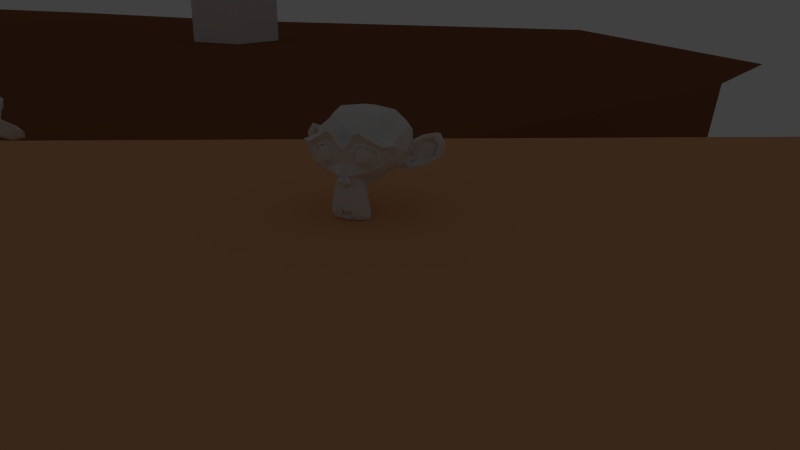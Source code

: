 # Source: level_1.blend  (saved by Blender 2.69.9; exported with 4.5.12 LTS)
import bpy
from mathutils import Matrix  # noqa: F401  (used for matrix-valued properties, if any)

bpy.ops.wm.read_factory_settings(use_empty=True)
scene = bpy.context.scene
scene.name = 'Scene'

# ---- collections
col_collection_1_001 = bpy.data.collections.new('Collection 1.001'); scene.collection.children.link(col_collection_1_001)
col_collection_2_001 = bpy.data.collections.new('Collection 2.001'); scene.collection.children.link(col_collection_2_001)
col_group = bpy.data.collections.new('Group')  # instanced only; not linked into the scene
col_keyinput = bpy.data.collections.new('KeyInput')  # instanced only; not linked into the scene
col_fish = bpy.data.collections.new('fish')  # instanced only; not linked into the scene
col_bever = bpy.data.collections.new('bever')  # instanced only; not linked into the scene
col_squirrel = bpy.data.collections.new('squirrel')  # instanced only; not linked into the scene

# ---- materials (node trees are filled in below, after node groups)
mat_material_002 = bpy.data.materials.new('Material.002')
mat_material_002.alpha_threshold = 0.0
mat_material_002.use_transparent_shadow = False
mat_material_002.diffuse_color = (0.2598, 0.105, 0.04809, 1.0)
mat_material_002.roughness = 0.5
mat_material_002.line_color = (0.0, 0.0, 0.0, 1.0)
mat_material_001 = bpy.data.materials.new('Material.001')
mat_material_001.alpha_threshold = 0.0
mat_material_001.use_transparent_shadow = False
mat_material_001.diffuse_color = (0.0, 0.05799, 0.8, 1.0)
mat_material_001.roughness = 0.5
mat_material_001.line_color = (0.0, 0.0, 0.0, 1.0)
mat_material_003 = bpy.data.materials.new('Material.003')
mat_material_003.alpha_threshold = 0.0
mat_material_003.use_transparent_shadow = False
mat_material_003.diffuse_color = (0.8, 0.404, 0.1958, 1.0)
mat_material_003.roughness = 0.5
mat_material_003.line_color = (0.0, 0.0, 0.0, 1.0)

# ---- material node trees

# ---- world
world_world = bpy.data.worlds.new('World'); scene.world = world_world
world_world.color = (0.05088, 0.05088, 0.05088)
world_world.use_sun_shadow = False
world_world.sun_shadow_jitter_overblur = 0.0
world_world.cycles.sampling_method = 'MANUAL'
world_world.cycles.sample_map_resolution = 256

# ---- cameras
cam_camera_007 = bpy.data.cameras.new('Camera.007')
cam_camera_007.clip_end = 500.0
cam_camera_007.lens = 20.0
cam_camera_007.sensor_width = 32.0
cam_camera_007.sensor_height = 18.0
cam_camera_007.dof.focus_distance = 0.0
cam_camera_007.dof.aperture_fstop = 128.0
cam_camera_006 = bpy.data.cameras.new('Camera.006')
cam_camera_006.clip_end = 100.0
cam_camera_006.lens = 30.0
cam_camera_006.sensor_width = 32.0
cam_camera_006.sensor_height = 18.0
cam_camera_006.dof.focus_distance = 0.0
cam_camera_006.dof.aperture_fstop = 128.0
cam_camera_003 = bpy.data.cameras.new('Camera.003')
cam_camera_003.clip_end = 500.0
cam_camera_003.lens = 20.0
cam_camera_003.sensor_width = 30.0
cam_camera_003.sensor_height = 18.0
cam_camera_003.dof.focus_distance = 0.0
cam_camera_003.dof.aperture_fstop = 128.0
cam_camera_004 = bpy.data.cameras.new('Camera.004')
cam_camera_004.clip_end = 500.0
cam_camera_004.lens = 30.0
cam_camera_004.sensor_width = 32.0
cam_camera_004.sensor_height = 18.0
cam_camera_004.dof.focus_distance = 0.0
cam_camera_004.dof.aperture_fstop = 128.0
cam_camera = bpy.data.cameras.new('Camera')
cam_camera.clip_end = 500.0
cam_camera.lens = 30.0
cam_camera.sensor_width = 32.0
cam_camera.sensor_height = 18.0
cam_camera.dof.focus_distance = 0.0
cam_camera.dof.aperture_fstop = 128.0
cam_camera_005 = bpy.data.cameras.new('Camera.005')
cam_camera_005.clip_end = 500.0
cam_camera_005.lens = 7.459
cam_camera_005.sensor_width = 32.0
cam_camera_005.sensor_height = 18.0
cam_camera_005.dof.focus_distance = 0.0
cam_camera_005.dof.aperture_fstop = 128.0
cam_camera_001 = bpy.data.cameras.new('Camera.001')
cam_camera_001.clip_end = 500.0
cam_camera_001.lens = 30.0
cam_camera_001.sensor_width = 32.0
cam_camera_001.sensor_height = 18.0
cam_camera_001.dof.focus_distance = 0.0
cam_camera_001.dof.aperture_fstop = 128.0
cam_camera_002 = bpy.data.cameras.new('Camera.002')
cam_camera_002.clip_end = 100.0
cam_camera_002.lens = 30.0
cam_camera_002.sensor_width = 32.0
cam_camera_002.sensor_height = 18.0
cam_camera_002.dof.focus_distance = 0.0
cam_camera_002.dof.aperture_fstop = 128.0

# ---- lights
light_lamp = bpy.data.lights.new('Lamp', 'POINT')
light_lamp.transmission_factor = 0.0
light_lamp.cutoff_distance = 30.0
light_lamp.energy = 100.0
light_lamp.shadow_buffer_clip_start = 1.001
light_lamp.shadow_soft_size = 0.1
light_lamp.shadow_maximum_resolution = 0.006
light_lamp.use_absolute_resolution = True
light_lamp.cycles.use_multiple_importance_sampling = False

# ---- meshes
me_cube_004 = bpy.data.meshes.new('Cube.004')
me_cube_004.from_pydata([(-0.09966, -0.09966, -0.09966), (-0.09966, 0.09966, -0.09966), (0.09966, 0.09966, -0.09966), (0.09966, -0.09966, -0.09966), (-0.09966, -0.09966, 0.09966), (-0.09966, 0.09966, 0.09966), (0.09966, 0.09966, 0.09966), (0.09966, -0.09966, 0.09966)], [], [(4, 5, 1, 0), (5, 6, 2, 1), (6, 7, 3, 2), (7, 4, 0, 3), (0, 1, 2, 3), (7, 6, 5, 4)])
me_cube_004.use_remesh_preserve_volume = False
me_cube_004.use_remesh_preserve_attributes = False
me_cube_004.use_mirror_vertex_groups = False
me_cube_004.update()
me_cube_003 = bpy.data.meshes.new('Cube.003')
me_cube_003.from_pydata([(-1.0, -1.0, -1.0), (-1.0, 1.0, -1.0), (1.0, 1.0, -1.0), (1.0, -1.0, -1.0), (-1.0, -1.0, 1.0), (-1.0, 1.0, 1.0), (1.0, 1.0, 1.0), (1.0, -1.0, 1.0)], [], [(4, 5, 1, 0), (5, 6, 2, 1), (6, 7, 3, 2), (7, 4, 0, 3), (0, 1, 2, 3), (7, 6, 5, 4)])
me_cube_003.use_remesh_preserve_volume = False
me_cube_003.use_remesh_preserve_attributes = False
me_cube_003.use_mirror_vertex_groups = False
me_cube_003.update()
me_cube_002 = bpy.data.meshes.new('Cube.002')
me_cube_002.from_pydata([(-1.0, -1.0, -1.0), (-1.0, 1.0, -1.0), (1.0, 1.0, -1.0), (1.0, -1.0, -1.0), (-1.0, -1.0, 1.0), (-1.0, 1.0, 1.0), (1.0, 1.0, 1.0), (1.0, -1.0, 1.0)], [], [(4, 5, 1, 0), (5, 6, 2, 1), (6, 7, 3, 2), (7, 4, 0, 3), (0, 1, 2, 3), (7, 6, 5, 4)])
me_cube_002.use_remesh_preserve_volume = False
me_cube_002.use_remesh_preserve_attributes = False
me_cube_002.use_mirror_vertex_groups = False
me_cube_002.update()
me_plane = bpy.data.meshes.new('Plane')
me_plane.from_pydata([(-16.28, -107.2, 7.908), (-16.28, -107.2, 7.908), (-16.28, -107.2, 7.908), (-16.28, -107.2, 7.908), (-6.044, -99.91, 7.908), (-6.044, -99.91, 7.908), (-6.044, -99.91, 7.908), (-6.044, -99.91, 7.908), (-1.377, -79.49, 4.437), (-1.377, -79.49, 4.437), (-1.377, -79.49, 4.437), (-1.377, -79.49, 4.437), (23.01, -70.43, 7.908), (23.01, -70.43, 7.908), (23.01, -70.43, 7.908), (23.01, -70.43, 7.908), (22.78, -61.52, 7.908), (22.78, -61.52, 7.908), (22.78, -61.52, 7.908), (22.78, -61.52, 7.908), (20.97, -84.79, 7.908), (20.97, -84.79, 7.908), (20.97, -84.79, 7.908), (20.97, -84.79, 7.908), (6.363, -91.61, 1.046), (6.363, -91.61, 1.046), (6.363, -91.61, 1.046), (6.363, -91.61, 1.046), (-2.118, -54.03, 1.046), (-2.118, -54.03, 1.046), (-2.118, -54.03, 1.046), (-2.118, -54.03, 1.046), (8.914, -77.81, 2.856), (8.914, -77.81, 2.856)], [], [(0, 1, 3, 2), (3, 1, 4, 5), (5, 4, 6, 7), (5, 7, 9, 8), (8, 9, 11, 10), (12, 13, 15, 14), (15, 13, 16, 17), (17, 16, 18, 19), (13, 15, 21, 20), (20, 21, 23, 22), (24, 25, 27, 26), (26, 27, 29, 28), (28, 29, 31, 30), (21, 20, 32, 33)])
me_plane.use_remesh_preserve_volume = False
me_plane.use_remesh_preserve_attributes = False
me_plane.use_mirror_vertex_groups = False
me_plane.update()
me_cube_001 = bpy.data.meshes.new('Cube.001')
me_cube_001.from_pydata([(-2.0, -2.0, -2.136), (-2.0, 2.0, -2.136), (2.0, 2.0, -2.136), (2.0, -2.0, -2.136), (-2.0, -2.0, 1.864), (-2.0, 2.0, 1.864), (2.0, 2.0, 1.864), (2.0, -2.0, 1.864)], [], [(4, 5, 1, 0), (5, 6, 2, 1), (6, 7, 3, 2), (7, 4, 0, 3), (0, 1, 2, 3), (7, 6, 5, 4)])
me_cube_001.use_remesh_preserve_volume = False
me_cube_001.use_remesh_preserve_attributes = False
me_cube_001.use_mirror_vertex_groups = False
me_cube_001.update()
me_plane_004 = bpy.data.meshes.new('Plane.004')
me_plane_004.from_pydata([(0.5508, -22.7, -2.505e-11), (1.0, 1.0, 0.0), (1.542, -40.29, -9.349e-08), (6.344, -57.18, -2.459e-07), (4.821, -83.99, -4.146e-07), (1.774, -107.6, -5.76e-07), (4.664, -134.7, -8.64e-07), (11.61, -156.3, -1.143e-06), (25.52, -9.473, 5.784), (17.29, 3.918, 5.784), (36.16, -22.17, 5.784), (47.83, -40.56, 5.784), (45.88, -75.02, 5.784), (41.96, -105.3, 5.784), (45.67, -140.2, 5.784), (24.32, -156.9, 5.784), (17.17, -81.29, 5.784), (13.86, -106.9, 5.784), (11.95, -34.84, 5.784), (18.82, -52.18, 5.784), (17.0, -136.4, 5.784), (5.9, 1.878, 5.784), (8.061, -18.72, 5.784), (15.43, -156.5, 5.784)], [], [(16, 17, 13, 12), (18, 19, 11, 10), (17, 20, 14, 13), (21, 22, 8, 9), (19, 16, 12, 11), (20, 23, 15, 14), (22, 18, 10, 8), (4, 5, 17, 16), (2, 3, 19, 18), (5, 6, 20, 17), (1, 0, 22, 21), (3, 4, 16, 19), (6, 7, 23, 20), (0, 2, 18, 22)])
me_plane_004.materials.append(mat_material_002)
me_plane_004.use_remesh_preserve_volume = False
me_plane_004.use_remesh_preserve_attributes = False
me_plane_004.use_mirror_vertex_groups = False
me_plane_004.update()
me_plane_003 = bpy.data.meshes.new('Plane.003')
me_plane_003.from_pydata([(-1.878, -22.66, 2.505e-11), (0.5508, -22.7, -2.505e-11), (-1.0, 1.0, 0.0), (1.0, 1.0, 0.0), (-3.948, -39.95, -9.264e-08), (1.542, -40.29, -9.349e-08), (-11.85, -55.8, -2.397e-07), (6.344, -57.18, -2.459e-07), (-13.42, -83.86, -4.115e-07), (4.821, -83.99, -4.146e-07), (-8.339, -108.9, -5.792e-07), (1.774, -107.6, -5.76e-07), (0.9839, -135.8, -8.687e-07), (4.664, -134.7, -8.64e-07), (9.333, -157.1, -1.147e-06), (11.61, -156.3, -1.143e-06), (-1.878, -22.66, -6.887), (0.5508, -22.7, -6.887), (-1.0, 1.0, -6.887), (1.0, 1.0, -6.887), (-3.948, -39.95, -6.887), (1.542, -40.29, -6.887), (-11.85, -55.8, -6.887), (6.344, -57.18, -6.887), (-13.42, -83.86, -6.887), (4.821, -83.99, -6.887), (-8.339, -108.9, -6.887), (1.774, -107.6, -6.887), (0.9839, -135.8, -6.887), (4.664, -134.7, -6.887), (9.333, -157.1, -6.887), (11.61, -156.3, -6.887)], [], [(0, 1, 3, 2), (1, 0, 4, 5), (5, 4, 6, 7), (7, 6, 8, 9), (9, 8, 10, 11), (11, 10, 12, 13), (13, 12, 14, 15), (16, 18, 19, 17), (17, 21, 20, 16), (21, 23, 22, 20), (23, 25, 24, 22), (25, 27, 26, 24), (27, 29, 28, 26), (29, 31, 30, 28), (13, 29, 27, 11), (4, 20, 22, 6), (5, 21, 17, 1), (12, 28, 30, 14), (1, 17, 19, 3), (10, 26, 28, 12), (11, 27, 25, 9), (0, 16, 20, 4), (3, 19, 18, 2), (14, 30, 31, 15), (8, 24, 26, 10), (9, 25, 23, 7), (6, 22, 24, 8), (7, 23, 21, 5), (2, 18, 16, 0), (15, 31, 29, 13)])
me_plane_003.materials.append(mat_material_001)
me_plane_003.use_remesh_preserve_volume = False
me_plane_003.use_remesh_preserve_attributes = False
me_plane_003.use_mirror_vertex_groups = False
me_plane_003.update()
me_plane_002 = bpy.data.meshes.new('Plane.002')
me_plane_002.from_pydata([(-1.878, -22.66, 2.505e-11), (-1.0, 1.0, 0.0), (-3.948, -39.95, -9.264e-08), (-11.85, -55.8, -2.397e-07), (-13.42, -83.86, -4.115e-07), (-8.339, -108.9, -5.792e-07), (0.9839, -135.8, -8.687e-07), (9.333, -157.1, -1.147e-06), (-26.97, -7.934, 5.784), (-11.71, 3.803, 5.784), (-41.51, -25.85, 5.784), (-58.84, -39.69, 5.784), (-61.53, -87.54, 5.784), (-52.86, -130.3, 5.784), (-28.7, -164.0, 5.784), (-3.444, -176.7, 5.784), (-23.46, -51.82, 5.784), (-13.23, -36.46, 5.784), (-6.35, -142.8, 5.784), (-19.34, -114.2, 5.784), (-25.31, -84.77, 5.784), (6.176, -161.9, 5.784), (-8.079, -19.02, 5.784), (-3.647, 1.693, 5.784)], [], [(16, 17, 10, 11), (18, 19, 13, 14), (20, 16, 11, 12), (21, 18, 14, 15), (17, 22, 8, 10), (19, 20, 12, 13), (22, 23, 9, 8), (3, 2, 17, 16), (6, 5, 19, 18), (4, 3, 16, 20), (7, 6, 18, 21), (2, 0, 22, 17), (5, 4, 20, 19), (0, 1, 23, 22)])
me_plane_002.materials.append(mat_material_003)
me_plane_002.use_remesh_preserve_volume = False
me_plane_002.use_remesh_preserve_attributes = False
me_plane_002.use_mirror_vertex_groups = False
me_plane_002.update()
me_cone = bpy.data.meshes.new('Cone')
me_cone.from_pydata([(0.0, 1.0, -1.0), (0.0, 0.0, 1.0), (1.0, -4.371e-08, -1.0), (-8.742e-08, -1.0, -1.0), (-1.0, 1.192e-08, -1.0)], [], [(3, 1, 4), (0, 1, 2), (4, 1, 0), (2, 1, 3), (0, 2, 3, 4)])
me_cone.use_remesh_preserve_volume = False
me_cone.use_remesh_preserve_attributes = False
me_cone.use_mirror_vertex_groups = False
me_cone.update()
me_cube = bpy.data.meshes.new('Cube')
me_cube.from_pydata([(-1.919, -0.2, -0.6679), (-1.919, 0.2, -0.6679), (0.289, 0.2, -0.6098), (0.289, -0.2, -0.6098), (-1.919, -0.2, 0.1321), (-1.919, 0.2, 0.1321), (-0.1262, 0.2, 0.07402), (-0.1262, -0.2, 0.07402), (-1.919, -0.2, -0.2679), (-1.919, 0.0, 0.1321), (-1.919, 0.2, -0.2679), (-1.919, 0.0, -0.6679), (-0.9186, 1.0, 0.7321), (0.0814, 0.2, -0.2679), (-0.9186, 1.0, -1.268), (-0.1262, 0.0, 0.07402), (0.0814, -0.2, -0.2679), (0.289, 0.0, -0.6098), (-0.9186, -1.0, 0.7321), (-0.9186, -1.0, -1.268), (-1.919, 0.0, -0.2679), (-0.9186, 1.0, -0.2679), (1.897, 0.08363, 0.3343), (-0.9186, -1.0, -0.2679), (-0.9186, 0.0, -1.268), (-0.9186, 0.0, 0.7321), (0.91, 0.3896, -0.0894), (0.91, -0.3896, -0.0894), (0.1439, 0.3896, 1.268), (0.1439, -0.3896, 1.268), (0.527, 0.3896, 0.5892), (0.1439, 1.123e-08, 1.268), (0.527, -0.3896, 0.5892), (0.91, -1.123e-08, -0.0894), (1.897, -0.08363, 0.3343), (1.919, 0.08363, 0.6682), (1.919, -0.08363, 0.6682), (1.908, 0.08363, 0.5012), (1.919, 3.31e-09, 0.6682), (1.908, -0.08363, 0.5012), (1.897, -3.31e-09, 0.3343), (1.908, -1.128e-15, 0.5012)], [], [(20, 10, 1, 11), (21, 13, 2, 14), (3, 17, 33, 27), (23, 8, 0, 19), (24, 14, 2, 17), (25, 12, 5, 9), (8, 20, 11, 0), (4, 9, 20, 8), (9, 5, 10, 20), (10, 21, 14, 1), (5, 12, 21, 10), (12, 6, 13, 21), (15, 7, 29, 31), (13, 6, 28, 30), (16, 3, 27, 32), (16, 23, 19, 3), (7, 18, 23, 16), (18, 4, 8, 23), (19, 24, 17, 3), (0, 11, 24, 19), (11, 1, 14, 24), (18, 25, 9, 4), (7, 15, 25, 18), (15, 6, 12, 25), (33, 26, 22, 40), (30, 28, 35, 37), (26, 30, 37, 22), (28, 31, 38, 35), (7, 16, 32, 29), (2, 13, 30, 26), (6, 15, 31, 28), (17, 2, 26, 33), (41, 39, 34, 40), (37, 41, 40, 22), (35, 38, 41, 37), (38, 36, 39, 41), (27, 33, 40, 34), (32, 27, 34, 39), (29, 32, 39, 36), (31, 29, 36, 38)])
me_cube.use_remesh_preserve_volume = False
me_cube.use_remesh_preserve_attributes = False
me_cube.use_mirror_vertex_groups = False
me_cube.update()
me_suzanne_002 = bpy.data.meshes.new('Suzanne.002')
me_suzanne_002.from_pydata([(0.4375, -0.4638, 0.9503), (-0.4375, -0.4638, 0.9503), (0.5, -0.4961, 0.8093), (-0.5, -0.4961, 0.8093), (0.5469, -0.4721, 0.7205), (-0.5469, -0.4721, 0.7205), (0.3516, -0.5612, 0.6945), (-0.3516, -0.5612, 0.6945), (0.3516, -0.5703, 0.7756), (-0.3516, -0.5703, 0.7756), (0.3516, -0.5012, 0.941), (-0.3516, -0.5012, 0.941), (0.2734, -0.4625, 1.023), (-0.2734, -0.4625, 1.023), (0.2031, -0.5002, 0.9478), (-0.2031, -0.5002, 0.9478), (0.1562, -0.4777, 0.9143), (-0.1562, -0.4777, 0.9143), (0.07812, -0.1988, 1.194), (-0.07812, -0.1988, 1.194), (0.1406, -0.2787, 1.186), (-0.1406, -0.2787, 1.186), (0.2422, -0.3466, 1.151), (-0.2422, -0.3466, 1.151), (0.2734, -0.2233, 1.245), (-0.2734, -0.2233, 1.245), (0.2031, -0.05261, 1.319), (-0.2031, -0.05261, 1.319), (0.1562, 0.1156, 1.328), (-0.1562, 0.1156, 1.328), (0.3516, 0.2066, 1.305), (-0.3516, 0.2066, 1.305), (0.3516, 0.02592, 1.318), (-0.3516, 0.02592, 1.318), (0.3516, -0.1808, 1.25), (-0.3516, -0.1808, 1.25), (0.4375, -0.2396, 1.178), (-0.4375, -0.2396, 1.178), (0.5, -0.09872, 1.203), (-0.5, -0.09872, 1.203), (0.5469, 0.03434, 1.182), (-0.5469, 0.03434, 1.182), (0.625, -0.2575, 0.9465), (-0.625, -0.2575, 0.9465), (0.5625, -0.317, 0.9994), (-0.5625, -0.317, 0.9994), (0.4688, -0.3627, 1.052), (-0.4688, -0.3627, 1.052), (0.4766, -0.3791, 1.044), (-0.4766, -0.3791, 1.044), (0.4453, -0.2466, 1.181), (-0.4453, -0.2466, 1.181), (0.3516, -0.1822, 1.264), (-0.3516, -0.1822, 1.264), (0.2656, -0.2348, 1.254), (-0.2656, -0.2348, 1.254), (0.2266, -0.3677, 1.15), (-0.2266, -0.3677, 1.15), (0.2656, -0.4935, 1.004), (-0.2656, -0.4935, 1.004), (0.3516, -0.4005, 1.098), (-0.3516, -0.4005, 1.098), (0.3516, -0.5402, 0.903), (-0.3516, -0.5402, 0.903), (0.4453, -0.4882, 0.9267), (-0.4453, -0.4882, 0.9267), (-1.139e-16, 0.03228, 1.366), (-9.594e-17, -0.1775, 1.312), (-6.713e-17, -0.3023, -0.9831), (-9.895e-18, -0.7678, -0.03595), (-1.096e-17, -0.7757, 0.3177), (-9.551e-17, -0.07907, -1.184), (-1.058e-16, 0.113, 1.305), (-1.388e-16, 0.3863, 1.319), (1.832e-17, 0.354, 0.2336), (8.223e-17, 0.1912, -0.1469), (9.29e-17, 0.08972, -0.4367), (6.537e-17, -0.1855, -0.5097), (0.2031, -0.6609, 0.3986), (-0.2031, -0.6609, 0.3986), (0.3125, -0.6072, -0.3159), (-0.3125, -0.6072, -0.3159), (0.3516, -0.1852, -0.9907), (-0.3516, -0.1852, -0.9907), (0.3672, 0.3383, -1.346), (-0.3672, 0.3383, -1.346), (0.3281, 0.4837, -1.414), (-0.3281, 0.4837, -1.414), (0.1797, 0.4988, -1.447), (-0.1797, 0.4988, -1.447), (-1.587e-16, 0.5241, -1.471), (0.4375, -0.6043, 0.3996), (-0.4375, -0.6043, 0.3996), (0.6328, -0.5283, 0.4672), (-0.6328, -0.5283, 0.4672), (0.8281, -0.3268, 0.6099), (-0.8281, -0.3268, 0.6099), (0.8594, -0.1309, 0.9661), (-0.8594, -0.1309, 0.9661), (0.7109, -0.01602, 1.136), (-0.7109, -0.01602, 1.136), (0.4922, 0.2114, 1.329), (-0.4922, 0.2114, 1.329), (0.3203, 0.4592, 1.419), (-0.3203, 0.4592, 1.419), (0.1562, 0.4339, 1.447), (-0.1562, 0.4339, 1.447), (0.0625, 0.1219, 1.399), (-0.0625, 0.1219, 1.399), (0.1641, -0.0399, 1.349), (-0.1641, -0.0399, 1.349), (0.125, -0.2011, 1.258), (-0.125, -0.2011, 1.258), (0.2031, -0.5002, 0.9478), (-0.2031, -0.5002, 0.9478), (0.375, -0.5775, 0.7368), (-0.375, -0.5775, 0.7368), (0.4922, -0.5179, 0.7614), (-0.4922, -0.5179, 0.7614), (0.625, -0.3835, 0.8736), (-0.625, -0.3835, 0.8736), (0.6406, -0.2524, 1.011), (-0.6406, -0.2524, 1.011), (0.6016, -0.1444, 1.125), (-0.6016, -0.1444, 1.125), (0.4297, -0.02819, 1.279), (-0.4297, -0.02819, 1.279), (0.25, 0.04364, 1.365), (-0.25, 0.04364, 1.365), (-9.526e-17, -0.09658, -1.176), (0.1094, -0.2043, -1.078), (-0.1094, -0.2043, -1.078), (0.1172, 0.0993, -1.304), (-0.1172, 0.0993, -1.304), (0.0625, 0.2249, -1.374), (-0.0625, 0.2249, -1.374), (-1.354e-16, 0.2439, -1.383), (-7.171e-18, -0.7565, 0.33), (-1.009e-17, -0.7273, 0.4755), (0.1016, -0.7309, 0.4474), (-0.1016, -0.7309, 0.4474), (0.125, -0.7614, 0.234), (-0.125, -0.7614, 0.234), (0.08594, -0.7615, 0.07446), (-0.08594, -0.7615, 0.07446), (0.3984, -0.6157, 0.602), (-0.3984, -0.6157, 0.602), (0.6172, -0.5048, 0.6558), (-0.6172, -0.5048, 0.6558), (0.7266, -0.3546, 0.8092), (-0.7266, -0.3546, 0.8092), (0.7422, -0.1975, 1.019), (-0.7422, -0.1975, 1.019), (0.6875, -0.1854, 1.108), (-0.6875, -0.1854, 1.108), (0.4375, 0.04837, 1.363), (-0.4375, 0.04837, 1.363), (0.3125, 0.1895, 1.455), (-0.3125, 0.1895, 1.455), (0.2031, 0.1709, 1.471), (-0.2031, 0.1709, 1.471), (0.1016, -0.08661, 1.375), (-0.1016, -0.08661, 1.375), (0.125, -0.7424, 0.5133), (-0.125, -0.7424, 0.5133), (0.2109, -0.6529, -0.3723), (-0.2109, -0.6529, -0.3723), (0.25, -0.2107, -1.037), (-0.25, -0.2107, -1.037), (0.2656, 0.09121, -1.267), (-0.2656, 0.09121, -1.267), (0.2344, 0.3488, -1.404), (-0.2344, 0.3488, -1.404), (0.1641, 0.3756, -1.423), (-0.1641, 0.3756, -1.423), (-1.509e-16, 0.4045, -1.444), (-3.366e-17, -0.5393, 0.8985), (-6.607e-17, -0.3413, 1.155), (0.3281, 0.04727, 1.345), (-0.3281, 0.04727, 1.345), (0.1641, -0.4395, 1.035), (-0.1641, -0.4395, 1.035), (0.1328, -0.3405, 1.144), (-0.1328, -0.3405, 1.144), (0.1172, -0.2754, -1.007), (-0.1172, -0.2754, -1.007), (0.07812, -0.6764, -0.3728), (-0.07812, -0.6764, -0.3728), (-1.771e-17, -0.6794, -0.3687), (-6.338e-18, -0.7548, -0.02954), (0.09375, -0.7758, 0.08879), (-0.09375, -0.7758, 0.08879), (0.1328, -0.7798, 0.1986), (-0.1328, -0.7798, 0.1986), (0.1094, -0.7432, 0.4605), (-0.1094, -0.7432, 0.4605), (0.03906, -0.7395, 0.4886), (-0.03906, -0.7395, 0.4886), (-1.283e-17, -0.7932, 0.2511), (0.04688, -0.7685, 0.4061), (-0.04688, -0.7685, 0.4061), (0.09375, -0.7711, 0.3806), (-0.09375, -0.7711, 0.3806), (0.1094, -0.7931, 0.1779), (-0.1094, -0.7931, 0.1779), (0.07812, -0.7861, 0.1375), (-0.07812, -0.7861, 0.1375), (-1.101e-17, -0.7831, 0.03359), (0.2578, -0.677, 0.05502), (-0.2578, -0.677, 0.05502), (0.1641, -0.7454, 0.2075), (-0.1641, -0.7454, 0.2075), (0.1797, -0.7396, 0.01017), (-0.1797, -0.7396, 0.01017), (0.2344, -0.6777, 0.2304), (-0.2344, -0.6777, 0.2304), (-1.291e-16, 0.1977, -1.358), (0.04688, 0.1765, -1.345), (-0.04688, 0.1765, -1.345), (0.09375, 0.05195, -1.274), (-0.09375, 0.05195, -1.274), (0.09375, -0.1508, -1.125), (-0.09375, -0.1508, -1.125), (-8.871e-17, -0.06633, -1.17), (0.09375, -0.1386, -1.11), (-0.09375, -0.1386, -1.11), (0.09375, 0.02205, -1.228), (-0.09375, 0.02205, -1.228), (0.04688, 0.1253, -1.296), (-0.04688, 0.1253, -1.296), (-1.145e-16, 0.146, -1.309), (0.1719, -0.3554, 1.142), (-0.1719, -0.3554, 1.142), (0.1875, -0.4406, 1.047), (-0.1875, -0.4406, 1.047), (0.3359, -0.04355, 1.315), (-0.3359, -0.04355, 1.315), (0.2734, -0.05265, 1.33), (-0.2734, -0.05265, 1.33), (0.4219, -0.1383, 1.257), (-0.4219, -0.1383, 1.257), (0.5625, -0.1875, 1.13), (-0.5625, -0.1875, 1.13), (0.5859, -0.2751, 1.042), (-0.5859, -0.2751, 1.042), (0.5781, -0.3866, 0.92), (-0.5781, -0.3866, 0.92), (0.4766, -0.507, 0.8313), (-0.4766, -0.507, 0.8313), (0.375, -0.5556, 0.8147), (-0.375, -0.5556, 0.8147), (0.2266, -0.5147, 0.9536), (-0.2266, -0.5147, 0.9536), (0.1797, -0.2367, 1.238), (-0.1797, -0.2367, 1.238), (0.2109, -0.1194, 1.309), (-0.2109, -0.1194, 1.309), (0.2344, -0.1248, 1.288), (-0.2344, -0.1248, 1.288), (0.1953, -0.2157, 1.236), (-0.1953, -0.2157, 1.236), (0.2422, -0.4761, 0.9839), (-0.2422, -0.4761, 0.9839), (0.375, -0.5172, 0.8644), (-0.375, -0.5172, 0.8644), (0.4609, -0.475, 0.874), (-0.4609, -0.475, 0.874), (0.5469, -0.3532, 0.9673), (-0.5469, -0.3532, 0.9673), (0.5547, -0.2622, 1.055), (-0.5547, -0.2622, 1.055), (0.5312, -0.1838, 1.132), (-0.5312, -0.1838, 1.132), (0.4141, -0.1231, 1.252), (-0.4141, -0.1231, 1.252), (0.2812, -0.08325, 1.309), (-0.2812, -0.08325, 1.309), (0.3359, -0.07176, 1.296), (-0.3359, -0.07176, 1.296), (0.2031, -0.3993, 1.074), (-0.2031, -0.3993, 1.074), (0.1953, -0.3171, 1.153), (-0.1953, -0.3171, 1.153), (0.1094, 0.1887, 1.324), (-0.1094, 0.1887, 1.324), (0.1953, 0.4684, 1.341), (-0.1953, 0.4684, 1.341), (0.3359, 0.4714, 1.309), (-0.3359, 0.4714, 1.309), (0.4844, 0.2476, 1.244), (-0.4844, 0.2476, 1.244), (0.6797, 0.0464, 1.081), (-0.6797, 0.0464, 1.081), (0.7969, -0.04798, 0.952), (-0.7969, -0.04798, 0.952), (0.7734, -0.2752, 0.667), (-0.7734, -0.2752, 0.667), (0.6016, -0.4406, 0.5652), (-0.6016, -0.4406, 0.5652), (0.4375, -0.546, 0.508), (-0.4375, -0.546, 0.508), (-1.56e-16, 0.7932, 0.952), (-8.754e-17, 0.6595, 0.5994), (8.062e-17, 0.02327, -0.558), (3.424e-17, -0.4969, -0.3075), (-1.405e-16, 0.5081, -1.429), (-6.008e-17, 0.03679, -1.13), (7.449e-18, -0.4337, -0.5757), (2.439e-17, -0.5186, -0.3486), (0.8516, -0.09437, 0.4904), (-0.8516, -0.09437, 0.4904), (0.8594, 0.006165, 0.4762), (-0.8594, 0.006165, 0.4762), (0.7734, 0.06647, 0.05706), (-0.7734, 0.06647, 0.05706), (0.4609, 0.134, -0.0437), (-0.4609, 0.134, -0.0437), (0.7344, -0.3063, 0.2085), (-0.7344, -0.3063, 0.2085), (0.5938, -0.2693, -0.01335), (-0.5938, -0.2693, -0.01335), (0.6406, -0.07381, -0.1558), (-0.6406, -0.07381, -0.1558), (0.3359, -0.03094, -0.2556), (-0.3359, -0.03094, -0.2556), (0.2344, -0.6199, -0.01925), (-0.2344, -0.6199, -0.01925), (0.1797, -0.5454, -0.186), (-0.1797, -0.5454, -0.186), (0.2891, -0.1414, -0.9643), (-0.2891, -0.1414, -0.9643), (0.25, -0.5116, -0.4261), (-0.25, -0.5116, -0.4261), (0.3281, 0.4107, -1.342), (-0.3281, 0.4107, -1.342), (0.1406, -0.07411, -1.042), (-0.1406, -0.07411, -1.042), (0.125, -0.481, -0.5014), (-0.125, -0.481, -0.5014), (0.1641, 0.4351, -1.385), (-0.1641, 0.4351, -1.385), (0.2188, -0.6354, 0.1715), (-0.2188, -0.6354, 0.1715), (0.2109, -0.6378, 0.3122), (-0.2109, -0.6378, 0.3122), (0.2031, -0.6242, 0.4464), (-0.2031, -0.6242, 0.4464), (0.2109, -0.5105, -0.1625), (-0.2109, -0.5105, -0.1625), (0.2969, -0.2695, -0.3247), (-0.2969, -0.2695, -0.3247), (0.3438, -0.09401, -0.364), (-0.3438, -0.09401, -0.364), (0.4531, 0.4238, 0.3735), (-0.4531, 0.4238, 0.3735), (0.4531, 0.6163, 0.6338), (-0.4531, 0.6163, 0.6338), (0.4531, 0.6696, 0.9388), (-0.4531, 0.6696, 0.9388), (0.4609, 0.2701, 1.164), (-0.4609, 0.2701, 1.164), (0.7266, 0.03266, 0.9353), (-0.7266, 0.03266, 0.9353), (0.6328, 0.1407, 0.9766), (-0.6328, 0.1407, 0.9766), (0.6406, 0.4246, 0.8034), (-0.6406, 0.4246, 0.8034), (0.7969, 0.238, 0.8033), (-0.7969, 0.238, 0.8033), (0.7969, 0.2905, 0.5842), (-0.7969, 0.2905, 0.5842), (0.6406, 0.401, 0.556), (-0.6406, 0.401, 0.556), (0.6406, 0.2975, 0.2885), (-0.6406, 0.2975, 0.2885), (0.7969, 0.2261, 0.3), (-0.7969, 0.2261, 0.3), (0.6172, 0.08963, -0.003805), (-0.6172, 0.08963, -0.003805), (0.4844, -0.06894, -0.1833), (-0.4844, -0.06894, -0.1833), (0.8203, 0.03875, 0.3524), (-0.8203, 0.03875, 0.3524), (0.4062, -0.4701, 0.2641), (-0.4062, -0.4701, 0.2641), (0.4297, -0.3067, -0.09045), (-0.4297, -0.3067, -0.09045), (0.8906, 0.1275, 0.3242), (-0.8906, 0.1275, 0.3242), (0.7734, -0.1889, -0.141), (-0.7734, -0.1889, -0.141), (1.039, 0.2176, -0.4236), (-1.039, 0.2176, -0.4236), (1.281, 0.5512, -0.3886), (-1.281, 0.5512, -0.3886), (1.352, 0.569, -0.1429), (-1.352, 0.569, -0.1429), (1.234, 0.5037, 0.0328), (-1.234, 0.5037, 0.0328), (1.023, 0.2651, 0.2028), (-1.023, 0.2651, 0.2028), (1.016, 0.2093, 0.1906), (-1.016, 0.2093, 0.1906), (1.188, 0.4076, 0.02208), (-1.188, 0.4076, 0.02208), (1.266, 0.4587, -0.1428), (-1.266, 0.4587, -0.1428), (1.211, 0.4243, -0.3353), (-1.211, 0.4243, -0.3353), (1.031, 0.1527, -0.3182), (-1.031, 0.1527, -0.3182), (0.8281, -0.156, -0.07168), (-0.8281, -0.156, -0.07168), (0.9219, 0.1002, 0.2869), (-0.9219, 0.1002, 0.2869), (0.9453, 0.1075, 0.1501), (-0.9453, 0.1075, 0.1501), (0.8828, -0.06693, -0.1117), (-0.8828, -0.06693, -0.1117), (1.039, 0.2097, -0.3227), (-1.039, 0.2097, -0.3227), (1.188, 0.4363, -0.3378), (-1.188, 0.4363, -0.3378), (1.234, 0.4653, -0.1984), (-1.234, 0.4653, -0.1984), (1.172, 0.4076, -0.07615), (-1.172, 0.4076, -0.07615), (1.023, 0.2165, 0.05782), (-1.023, 0.2165, 0.05782), (0.8438, 0.0204, 0.2949), (-0.8438, 0.0204, 0.2949), (0.8359, -0.0225, 0.1164), (-0.8359, -0.0225, 0.1164), (0.7578, -0.09213, 0.08317), (-0.7578, -0.09213, 0.08317), (0.8203, -0.05917, 0.02587), (-0.8203, -0.05917, 0.02587), (0.8438, -0.05249, -0.086), (-0.8438, -0.05249, -0.086), (0.8125, -0.07457, -0.1073), (-0.8125, -0.07457, -0.1073), (0.7266, -0.2321, 0.1821), (-0.7266, -0.2321, 0.1821), (0.7188, -0.1943, 0.05578), (-0.7188, -0.1943, 0.05578), (0.7188, -0.1701, 0.1331), (-0.7188, -0.1701, 0.1331), (0.7969, -0.05114, 0.2486), (-0.7969, -0.05114, 0.2486), (0.8906, 0.0346, 0.1572), (-0.8906, 0.0346, 0.1572), (0.8906, 0.05872, 0.08921), (-0.8906, 0.05872, 0.08921), (0.8125, -0.03959, -0.1556), (-0.8125, -0.03959, -0.1556), (0.8516, -0.01197, -0.1397), (-0.8516, -0.01197, -0.1397), (0.8281, -0.02618, -0.04081), (-0.8281, -0.02618, -0.04081), (0.7656, -0.06237, 0.0242), (-0.7656, -0.06237, 0.0242), (0.8438, 0.00675, 0.05829), (-0.8438, 0.00675, 0.05829), (1.039, 0.2609, -0.02082), (-1.039, 0.2609, -0.02082), (1.188, 0.4653, -0.1339), (-1.188, 0.4653, -0.1339), (1.258, 0.5456, -0.2428), (-1.258, 0.5456, -0.2428), (1.211, 0.516, -0.3761), (-1.211, 0.516, -0.3761), (1.047, 0.2778, -0.3709), (-1.047, 0.2778, -0.3709), (0.8828, -0.02703, -0.1515), (-0.8828, -0.02703, -0.1515), (0.9531, 0.1346, 0.0716), (-0.9531, 0.1346, 0.0716), (0.8906, 0.0278, -0.0557), (-0.8906, 0.0278, -0.0557), (0.9375, 0.0688, -0.1539), (-0.9375, 0.0688, -0.1539), (1.0, 0.1498, -0.1505), (-1.0, 0.1498, -0.1505), (0.9609, 0.1088, -0.05763), (-0.9609, 0.1088, -0.05763), (1.016, 0.184, -0.05218), (-1.016, 0.184, -0.05218), (1.055, 0.217, -0.1301), (-1.055, 0.217, -0.1301), (1.109, 0.2781, -0.1425), (-1.109, 0.2781, -0.1425), (1.086, 0.2659, -0.07012), (-1.086, 0.2659, -0.07012), (1.023, 0.3469, -0.005916), (-1.023, 0.3469, -0.005916), (1.25, 0.6247, -0.09659), (-1.25, 0.6247, -0.09659), (1.367, 0.6778, -0.207), (-1.367, 0.6778, -0.207), (1.312, 0.7267, -0.4327), (-1.312, 0.7267, -0.4327), (1.039, 0.4045, -0.5195), (-1.039, 0.4045, -0.5195), (0.7891, -0.02285, -0.3104), (-0.7891, -0.02285, -0.3104), (0.8594, 0.1485, 0.1593), (-0.8594, 0.1485, 0.1593)], [], [(46, 0, 2, 44), (3, 1, 47, 45), (44, 2, 4, 42), (5, 3, 45, 43), (2, 8, 6, 4), (7, 9, 3, 5), (0, 10, 8, 2), (9, 11, 1, 3), (10, 12, 14, 8), (15, 13, 11, 9), (8, 14, 16, 6), (17, 15, 9, 7), (14, 20, 18, 16), (19, 21, 15, 17), (12, 22, 20, 14), (21, 23, 13, 15), (22, 24, 26, 20), (27, 25, 23, 21), (20, 26, 28, 18), (29, 27, 21, 19), (26, 32, 30, 28), (31, 33, 27, 29), (24, 34, 32, 26), (33, 35, 25, 27), (34, 36, 38, 32), (39, 37, 35, 33), (32, 38, 40, 30), (41, 39, 33, 31), (38, 44, 42, 40), (43, 45, 39, 41), (36, 46, 44, 38), (45, 47, 37, 39), (46, 36, 50, 48), (51, 37, 47, 49), (36, 34, 52, 50), (53, 35, 37, 51), (34, 24, 54, 52), (55, 25, 35, 53), (24, 22, 56, 54), (57, 23, 25, 55), (22, 12, 58, 56), (59, 13, 23, 57), (12, 10, 62, 58), (63, 11, 13, 59), (10, 0, 64, 62), (65, 1, 11, 63), (0, 46, 48, 64), (49, 47, 1, 65), (60, 64, 48), (49, 65, 61), (62, 64, 60), (61, 65, 63), (60, 58, 62), (63, 59, 61), (60, 56, 58), (59, 57, 61), (60, 54, 56), (57, 55, 61), (60, 52, 54), (55, 53, 61), (60, 50, 52), (53, 51, 61), (60, 48, 50), (51, 49, 61), (88, 173, 175, 90), (175, 174, 89, 90), (86, 171, 173, 88), (174, 172, 87, 89), (84, 169, 171, 86), (172, 170, 85, 87), (82, 167, 169, 84), (170, 168, 83, 85), (80, 165, 167, 82), (168, 166, 81, 83), (78, 91, 145, 163), (146, 92, 79, 164), (91, 93, 147, 145), (148, 94, 92, 146), (93, 95, 149, 147), (150, 96, 94, 148), (95, 97, 151, 149), (152, 98, 96, 150), (97, 99, 153, 151), (154, 100, 98, 152), (99, 101, 155, 153), (156, 102, 100, 154), (101, 103, 157, 155), (158, 104, 102, 156), (103, 105, 159, 157), (160, 106, 104, 158), (105, 107, 161, 159), (162, 108, 106, 160), (107, 66, 67, 161), (67, 66, 108, 162), (109, 127, 159, 161), (160, 128, 110, 162), (127, 178, 157, 159), (158, 179, 128, 160), (125, 155, 157, 178), (158, 156, 126, 179), (123, 153, 155, 125), (156, 154, 124, 126), (121, 151, 153, 123), (154, 152, 122, 124), (119, 149, 151, 121), (152, 150, 120, 122), (117, 147, 149, 119), (150, 148, 118, 120), (115, 145, 147, 117), (148, 146, 116, 118), (113, 163, 145, 115), (146, 164, 114, 116), (113, 180, 176, 163), (176, 181, 114, 164), (109, 161, 67, 111), (67, 162, 110, 112), (111, 67, 177, 182), (177, 67, 112, 183), (176, 180, 182, 177), (183, 181, 176, 177), (134, 136, 175, 173), (175, 136, 135, 174), (132, 134, 173, 171), (174, 135, 133, 172), (130, 132, 171, 169), (172, 133, 131, 170), (165, 186, 184, 167), (185, 187, 166, 168), (130, 169, 167, 184), (168, 170, 131, 185), (143, 189, 188, 186), (188, 189, 144, 187), (184, 186, 188, 68), (188, 187, 185, 68), (129, 130, 184, 68), (185, 131, 129, 68), (141, 192, 190, 143), (191, 193, 142, 144), (139, 194, 192, 141), (193, 195, 140, 142), (138, 196, 194, 139), (195, 197, 138, 140), (137, 70, 196, 138), (197, 70, 137, 138), (189, 143, 190, 69), (191, 144, 189, 69), (69, 190, 205, 207), (206, 191, 69, 207), (70, 198, 199, 196), (200, 198, 70, 197), (196, 199, 201, 194), (202, 200, 197, 195), (194, 201, 203, 192), (204, 202, 195, 193), (192, 203, 205, 190), (206, 204, 193, 191), (198, 203, 201, 199), (202, 204, 198, 200), (198, 207, 205, 203), (206, 207, 198, 204), (138, 139, 163, 176), (164, 140, 138, 176), (139, 141, 210, 163), (211, 142, 140, 164), (141, 143, 212, 210), (213, 144, 142, 211), (143, 186, 165, 212), (166, 187, 144, 213), (80, 208, 212, 165), (213, 209, 81, 166), (208, 214, 210, 212), (211, 215, 209, 213), (78, 163, 210, 214), (211, 164, 79, 215), (130, 129, 71, 221), (71, 129, 131, 222), (132, 130, 221, 219), (222, 131, 133, 220), (134, 132, 219, 217), (220, 133, 135, 218), (136, 134, 217, 216), (218, 135, 136, 216), (216, 217, 228, 230), (229, 218, 216, 230), (217, 219, 226, 228), (227, 220, 218, 229), (219, 221, 224, 226), (225, 222, 220, 227), (221, 71, 223, 224), (223, 71, 222, 225), (223, 230, 228, 224), (229, 230, 223, 225), (224, 228, 226), (227, 229, 225), (182, 180, 233, 231), (234, 181, 183, 232), (111, 182, 231, 253), (232, 183, 112, 254), (109, 111, 253, 255), (254, 112, 110, 256), (180, 113, 251, 233), (252, 114, 181, 234), (113, 115, 249, 251), (250, 116, 114, 252), (115, 117, 247, 249), (248, 118, 116, 250), (117, 119, 245, 247), (246, 120, 118, 248), (119, 121, 243, 245), (244, 122, 120, 246), (121, 123, 241, 243), (242, 124, 122, 244), (123, 125, 239, 241), (240, 126, 124, 242), (125, 178, 235, 239), (236, 179, 126, 240), (178, 127, 237, 235), (238, 128, 179, 236), (127, 109, 255, 237), (256, 110, 128, 238), (237, 255, 257, 275), (258, 256, 238, 276), (235, 237, 275, 277), (276, 238, 236, 278), (239, 235, 277, 273), (278, 236, 240, 274), (241, 239, 273, 271), (274, 240, 242, 272), (243, 241, 271, 269), (272, 242, 244, 270), (245, 243, 269, 267), (270, 244, 246, 268), (247, 245, 267, 265), (268, 246, 248, 266), (249, 247, 265, 263), (266, 248, 250, 264), (251, 249, 263, 261), (264, 250, 252, 262), (233, 251, 261, 279), (262, 252, 234, 280), (255, 253, 259, 257), (260, 254, 256, 258), (253, 231, 281, 259), (282, 232, 254, 260), (231, 233, 279, 281), (280, 234, 232, 282), (66, 107, 283, 72), (284, 108, 66, 72), (107, 105, 285, 283), (286, 106, 108, 284), (105, 103, 287, 285), (288, 104, 106, 286), (103, 101, 289, 287), (290, 102, 104, 288), (101, 99, 291, 289), (292, 100, 102, 290), (99, 97, 293, 291), (294, 98, 100, 292), (97, 95, 295, 293), (296, 96, 98, 294), (95, 93, 297, 295), (298, 94, 96, 296), (93, 91, 299, 297), (300, 92, 94, 298), (307, 308, 327, 337), (328, 308, 307, 338), (306, 307, 337, 335), (338, 307, 306, 336), (305, 306, 335, 339), (336, 306, 305, 340), (88, 90, 305, 339), (305, 90, 89, 340), (86, 88, 339, 333), (340, 89, 87, 334), (84, 86, 333, 329), (334, 87, 85, 330), (82, 84, 329, 331), (330, 85, 83, 332), (329, 335, 337, 331), (338, 336, 330, 332), (329, 333, 339, 335), (340, 334, 330, 336), (325, 331, 337, 327), (338, 332, 326, 328), (80, 82, 331, 325), (332, 83, 81, 326), (208, 341, 343, 214), (344, 342, 209, 215), (80, 325, 341, 208), (342, 326, 81, 209), (78, 214, 343, 345), (344, 215, 79, 346), (78, 345, 299, 91), (300, 346, 79, 92), (76, 323, 351, 303), (352, 324, 76, 303), (303, 351, 349, 77), (350, 352, 303, 77), (77, 349, 347, 304), (348, 350, 77, 304), (304, 347, 327, 308), (328, 348, 304, 308), (325, 327, 347, 341), (348, 328, 326, 342), (295, 297, 317, 309), (318, 298, 296, 310), (75, 315, 323, 76), (324, 316, 75, 76), (301, 357, 355, 302), (356, 358, 301, 302), (302, 355, 353, 74), (354, 356, 302, 74), (74, 353, 315, 75), (316, 354, 74, 75), (291, 293, 361, 363), (362, 294, 292, 364), (363, 361, 367, 365), (368, 362, 364, 366), (365, 367, 369, 371), (370, 368, 366, 372), (371, 369, 375, 373), (376, 370, 372, 374), (313, 377, 373, 375), (374, 378, 314, 376), (315, 353, 373, 377), (374, 354, 316, 378), (353, 355, 371, 373), (372, 356, 354, 374), (355, 357, 365, 371), (366, 358, 356, 372), (357, 359, 363, 365), (364, 360, 358, 366), (289, 291, 363, 359), (364, 292, 290, 360), (73, 359, 357, 301), (358, 360, 73, 301), (283, 285, 287, 289), (288, 286, 284, 290), (283, 289, 359, 73), (360, 290, 284, 73), (72, 283, 73), (73, 284, 72), (293, 295, 309, 361), (310, 296, 294, 362), (309, 311, 367, 361), (368, 312, 310, 362), (311, 381, 369, 367), (370, 382, 312, 368), (313, 375, 369, 381), (370, 376, 314, 382), (347, 349, 385, 383), (386, 350, 348, 384), (317, 383, 385, 319), (386, 384, 318, 320), (297, 299, 383, 317), (384, 300, 298, 318), (299, 343, 341, 383), (342, 344, 300, 384), (341, 347, 383), (384, 348, 342), (299, 345, 343), (344, 346, 300), (313, 321, 379, 377), (380, 322, 314, 378), (315, 377, 379, 323), (380, 378, 316, 324), (319, 385, 379, 321), (380, 386, 320, 322), (349, 351, 379, 385), (380, 352, 350, 386), (323, 379, 351), (352, 380, 324), (399, 387, 413, 401), (414, 388, 400, 402), (399, 401, 403, 397), (404, 402, 400, 398), (397, 403, 405, 395), (406, 404, 398, 396), (395, 405, 407, 393), (408, 406, 396, 394), (393, 407, 409, 391), (410, 408, 394, 392), (391, 409, 411, 389), (412, 410, 392, 390), (409, 419, 417, 411), (418, 420, 410, 412), (407, 421, 419, 409), (420, 422, 408, 410), (405, 423, 421, 407), (422, 424, 406, 408), (403, 425, 423, 405), (424, 426, 404, 406), (401, 427, 425, 403), (426, 428, 402, 404), (401, 413, 415, 427), (416, 414, 402, 428), (317, 319, 443, 441), (444, 320, 318, 442), (319, 389, 411, 443), (412, 390, 320, 444), (309, 317, 441, 311), (442, 318, 310, 312), (381, 429, 413, 387), (414, 430, 382, 388), (411, 417, 439, 443), (440, 418, 412, 444), (437, 445, 443, 439), (444, 446, 438, 440), (433, 445, 437, 435), (438, 446, 434, 436), (431, 447, 445, 433), (446, 448, 432, 434), (429, 447, 431, 449), (432, 448, 430, 450), (413, 429, 449, 415), (450, 430, 414, 416), (311, 447, 429, 381), (430, 448, 312, 382), (311, 441, 445, 447), (446, 442, 312, 448), (441, 443, 445), (446, 444, 442), (415, 449, 451, 475), (452, 450, 416, 476), (449, 431, 461, 451), (462, 432, 450, 452), (431, 433, 459, 461), (460, 434, 432, 462), (433, 435, 457, 459), (458, 436, 434, 460), (435, 437, 455, 457), (456, 438, 436, 458), (437, 439, 453, 455), (454, 440, 438, 456), (439, 417, 473, 453), (474, 418, 440, 454), (427, 415, 475, 463), (476, 416, 428, 464), (425, 427, 463, 465), (464, 428, 426, 466), (423, 425, 465, 467), (466, 426, 424, 468), (421, 423, 467, 469), (468, 424, 422, 470), (419, 421, 469, 471), (470, 422, 420, 472), (417, 419, 471, 473), (472, 420, 418, 474), (457, 455, 479, 477), (480, 456, 458, 478), (477, 479, 481, 483), (482, 480, 478, 484), (483, 481, 487, 485), (488, 482, 484, 486), (485, 487, 489, 491), (490, 488, 486, 492), (463, 475, 485, 491), (486, 476, 464, 492), (451, 483, 485, 475), (486, 484, 452, 476), (451, 461, 477, 483), (478, 462, 452, 484), (457, 477, 461, 459), (462, 478, 458, 460), (453, 473, 479, 455), (480, 474, 454, 456), (471, 481, 479, 473), (480, 482, 472, 474), (469, 487, 481, 471), (482, 488, 470, 472), (467, 489, 487, 469), (488, 490, 468, 470), (465, 491, 489, 467), (490, 492, 466, 468), (463, 491, 465), (466, 492, 464), (391, 389, 503, 501), (504, 390, 392, 502), (393, 391, 501, 499), (502, 392, 394, 500), (395, 393, 499, 497), (500, 394, 396, 498), (397, 395, 497, 495), (498, 396, 398, 496), (399, 397, 495, 493), (496, 398, 400, 494), (387, 399, 493, 505), (494, 400, 388, 506), (493, 501, 503, 505), (504, 502, 494, 506), (493, 495, 499, 501), (500, 496, 494, 502), (495, 497, 499), (500, 498, 496), (313, 381, 387, 505), (388, 382, 314, 506), (313, 505, 503, 321), (504, 506, 314, 322), (319, 321, 503, 389), (504, 322, 320, 390)])
me_suzanne_002.use_remesh_preserve_volume = False
me_suzanne_002.use_remesh_preserve_attributes = False
me_suzanne_002.use_mirror_vertex_groups = False
me_suzanne_002.update()
me_suzanne_001 = bpy.data.meshes.new('Suzanne.001')
me_suzanne_001.from_pydata([(0.4375, -0.7656, 0.1641), (-0.4375, -0.7656, 0.1641), (0.5, -0.6875, 0.09375), (-0.5, -0.6875, 0.09375), (0.5469, -0.5781, 0.05469), (-0.5469, -0.5781, 0.05469), (0.3516, -0.6172, -0.02344), (-0.3516, -0.6172, -0.02344), (0.3516, -0.7188, 0.03125), (-0.3516, -0.7188, 0.03125), (0.3516, -0.7812, 0.1328), (-0.3516, -0.7812, 0.1328), (0.2734, -0.7969, 0.1641), (-0.2734, -0.7969, 0.1641), (0.2031, -0.7422, 0.09375), (-0.2031, -0.7422, 0.09375), (0.1562, -0.6484, 0.05469), (-0.1562, -0.6484, 0.05469), (0.07812, -0.6562, 0.2422), (-0.07812, -0.6562, 0.2422), (0.1406, -0.7422, 0.2422), (-0.1406, -0.7422, 0.2422), (0.2422, -0.7969, 0.2422), (-0.2422, -0.7969, 0.2422), (0.2734, -0.7969, 0.3281), (-0.2734, -0.7969, 0.3281), (0.2031, -0.7422, 0.3906), (-0.2031, -0.7422, 0.3906), (0.1562, -0.6484, 0.4375), (-0.1562, -0.6484, 0.4375), (0.3516, -0.6172, 0.5156), (-0.3516, -0.6172, 0.5156), (0.3516, -0.7188, 0.4531), (-0.3516, -0.7188, 0.4531), (0.3516, -0.7812, 0.3594), (-0.3516, -0.7812, 0.3594), (0.4375, -0.7656, 0.3281), (-0.4375, -0.7656, 0.3281), (0.5, -0.6875, 0.3906), (-0.5, -0.6875, 0.3906), (0.5469, -0.5781, 0.4375), (-0.5469, -0.5781, 0.4375), (0.625, -0.5625, 0.2422), (-0.625, -0.5625, 0.2422), (0.5625, -0.6719, 0.2422), (-0.5625, -0.6719, 0.2422), (0.4688, -0.7578, 0.2422), (-0.4688, -0.7578, 0.2422), (0.4766, -0.7734, 0.2422), (-0.4766, -0.7734, 0.2422), (0.4453, -0.7812, 0.3359), (-0.4453, -0.7812, 0.3359), (0.3516, -0.8047, 0.375), (-0.3516, -0.8047, 0.375), (0.2656, -0.8203, 0.3359), (-0.2656, -0.8203, 0.3359), (0.2266, -0.8203, 0.2422), (-0.2266, -0.8203, 0.2422), (0.2656, -0.8203, 0.1563), (-0.2656, -0.8203, 0.1563), (0.3516, -0.8281, 0.2422), (-0.3516, -0.8281, 0.2422), (0.3516, -0.8047, 0.1172), (-0.3516, -0.8047, 0.1172), (0.4453, -0.7812, 0.1563), (-0.4453, -0.7812, 0.1563), (0.0, -0.7422, 0.4297), (0.0, -0.8203, 0.3516), (0.0, -0.7344, -0.6797), (0.0, -0.7812, -0.3203), (0.0, -0.7969, -0.1875), (0.0, -0.7188, -0.7734), (0.0, -0.6016, 0.4063), (0.0, -0.5703, 0.5703), (0.0, 0.5469, 0.8984), (0.0, 0.8516, 0.5625), (0.0, 0.8281, 0.07031), (0.0, 0.3516, -0.3828), (0.2031, -0.5625, -0.1875), (-0.2031, -0.5625, -0.1875), (0.3125, -0.5703, -0.4375), (-0.3125, -0.5703, -0.4375), (0.3516, -0.5703, -0.6953), (-0.3516, -0.5703, -0.6953), (0.3672, -0.5312, -0.8906), (-0.3672, -0.5312, -0.8906), (0.3281, -0.5234, -0.9453), (-0.3281, -0.5234, -0.9453), (0.1797, -0.5547, -0.9687), (-0.1797, -0.5547, -0.9687), (0.0, -0.5781, -0.9844), (0.4375, -0.5312, -0.1406), (-0.4375, -0.5312, -0.1406), (0.6328, -0.5391, -0.03906), (-0.6328, -0.5391, -0.03906), (0.8281, -0.4453, 0.1484), (-0.8281, -0.4453, 0.1484), (0.8594, -0.5938, 0.4297), (-0.8594, -0.5938, 0.4297), (0.7109, -0.625, 0.4844), (-0.7109, -0.625, 0.4844), (0.4922, -0.6875, 0.6016), (-0.4922, -0.6875, 0.6016), (0.3203, -0.7344, 0.7578), (-0.3203, -0.7344, 0.7578), (0.1562, -0.7578, 0.7188), (-0.1562, -0.7578, 0.7188), (0.0625, -0.75, 0.4922), (-0.0625, -0.75, 0.4922), (0.1641, -0.7734, 0.4141), (-0.1641, -0.7734, 0.4141), (0.125, -0.7656, 0.3047), (-0.125, -0.7656, 0.3047), (0.2031, -0.7422, 0.09375), (-0.2031, -0.7422, 0.09375), (0.375, -0.7031, 0.01563), (-0.375, -0.7031, 0.01563), (0.4922, -0.6719, 0.0625), (-0.4922, -0.6719, 0.0625), (0.625, -0.6484, 0.1875), (-0.625, -0.6484, 0.1875), (0.6406, -0.6484, 0.2969), (-0.6406, -0.6484, 0.2969), (0.6016, -0.6641, 0.375), (-0.6016, -0.6641, 0.375), (0.4297, -0.7188, 0.4375), (-0.4297, -0.7188, 0.4375), (0.25, -0.7578, 0.4688), (-0.25, -0.7578, 0.4688), (0.0, -0.7344, -0.7656), (0.1094, -0.7344, -0.7187), (-0.1094, -0.7344, -0.7187), (0.1172, -0.7109, -0.8359), (-0.1172, -0.7109, -0.8359), (0.0625, -0.6953, -0.8828), (-0.0625, -0.6953, -0.8828), (0.0, -0.6875, -0.8906), (0.0, -0.75, -0.1953), (0.0, -0.7422, -0.1406), (0.1016, -0.7422, -0.1484), (-0.1016, -0.7422, -0.1484), (0.125, -0.75, -0.2266), (-0.125, -0.75, -0.2266), (0.08594, -0.7422, -0.2891), (-0.08594, -0.7422, -0.2891), (0.3984, -0.6719, -0.04687), (-0.3984, -0.6719, -0.04687), (0.6172, -0.625, 0.05469), (-0.6172, -0.625, 0.05469), (0.7266, -0.6016, 0.2031), (-0.7266, -0.6016, 0.2031), (0.7422, -0.6562, 0.375), (-0.7422, -0.6562, 0.375), (0.6875, -0.7266, 0.4141), (-0.6875, -0.7266, 0.4141), (0.4375, -0.7969, 0.5469), (-0.4375, -0.7969, 0.5469), (0.3125, -0.8359, 0.6406), (-0.3125, -0.8359, 0.6406), (0.2031, -0.8516, 0.6172), (-0.2031, -0.8516, 0.6172), (0.1016, -0.8438, 0.4297), (-0.1016, -0.8438, 0.4297), (0.125, -0.8125, -0.1016), (-0.125, -0.8125, -0.1016), (0.2109, -0.7109, -0.4453), (-0.2109, -0.7109, -0.4453), (0.25, -0.6875, -0.7031), (-0.25, -0.6875, -0.7031), (0.2656, -0.6641, -0.8203), (-0.2656, -0.6641, -0.8203), (0.2344, -0.6328, -0.9141), (-0.2344, -0.6328, -0.9141), (0.1641, -0.6328, -0.9297), (-0.1641, -0.6328, -0.9297), (0.0, -0.6406, -0.9453), (0.0, -0.7266, 0.04688), (0.0, -0.7656, 0.2109), (0.3281, -0.7422, 0.4766), (-0.3281, -0.7422, 0.4766), (0.1641, -0.75, 0.1406), (-0.1641, -0.75, 0.1406), (0.1328, -0.7578, 0.2109), (-0.1328, -0.7578, 0.2109), (0.1172, -0.7344, -0.6875), (-0.1172, -0.7344, -0.6875), (0.07812, -0.75, -0.4453), (-0.07812, -0.75, -0.4453), (0.0, -0.75, -0.4453), (0.0, -0.7422, -0.3281), (0.09375, -0.7812, -0.2734), (-0.09375, -0.7812, -0.2734), (0.1328, -0.7969, -0.2266), (-0.1328, -0.7969, -0.2266), (0.1094, -0.7812, -0.1328), (-0.1094, -0.7812, -0.1328), (0.03906, -0.7812, -0.125), (-0.03906, -0.7812, -0.125), (0.0, -0.8281, -0.2031), (0.04688, -0.8125, -0.1484), (-0.04688, -0.8125, -0.1484), (0.09375, -0.8125, -0.1562), (-0.09375, -0.8125, -0.1562), (0.1094, -0.8281, -0.2266), (-0.1094, -0.8281, -0.2266), (0.07812, -0.8047, -0.25), (-0.07812, -0.8047, -0.25), (0.0, -0.8047, -0.2891), (0.2578, -0.5547, -0.3125), (-0.2578, -0.5547, -0.3125), (0.1641, -0.7109, -0.2422), (-0.1641, -0.7109, -0.2422), (0.1797, -0.7109, -0.3125), (-0.1797, -0.7109, -0.3125), (0.2344, -0.5547, -0.25), (-0.2344, -0.5547, -0.25), (0.0, -0.6875, -0.875), (0.04688, -0.6875, -0.8672), (-0.04688, -0.6875, -0.8672), (0.09375, -0.7109, -0.8203), (-0.09375, -0.7109, -0.8203), (0.09375, -0.7266, -0.7422), (-0.09375, -0.7266, -0.7422), (0.0, -0.6562, -0.7812), (0.09375, -0.6641, -0.75), (-0.09375, -0.6641, -0.75), (0.09375, -0.6406, -0.8125), (-0.09375, -0.6406, -0.8125), (0.04688, -0.6328, -0.8516), (-0.04688, -0.6328, -0.8516), (0.0, -0.6328, -0.8594), (0.1719, -0.7812, 0.2188), (-0.1719, -0.7812, 0.2188), (0.1875, -0.7734, 0.1563), (-0.1875, -0.7734, 0.1563), (0.3359, -0.7578, 0.4297), (-0.3359, -0.7578, 0.4297), (0.2734, -0.7734, 0.4219), (-0.2734, -0.7734, 0.4219), (0.4219, -0.7734, 0.3984), (-0.4219, -0.7734, 0.3984), (0.5625, -0.6953, 0.3516), (-0.5625, -0.6953, 0.3516), (0.5859, -0.6875, 0.2891), (-0.5859, -0.6875, 0.2891), (0.5781, -0.6797, 0.1953), (-0.5781, -0.6797, 0.1953), (0.4766, -0.7188, 0.1016), (-0.4766, -0.7188, 0.1016), (0.375, -0.7422, 0.0625), (-0.375, -0.7422, 0.0625), (0.2266, -0.7812, 0.1094), (-0.2266, -0.7812, 0.1094), (0.1797, -0.7812, 0.2969), (-0.1797, -0.7812, 0.2969), (0.2109, -0.7812, 0.375), (-0.2109, -0.7812, 0.375), (0.2344, -0.7578, 0.3594), (-0.2344, -0.7578, 0.3594), (0.1953, -0.7578, 0.2969), (-0.1953, -0.7578, 0.2969), (0.2422, -0.7578, 0.125), (-0.2422, -0.7578, 0.125), (0.375, -0.7266, 0.08594), (-0.375, -0.7266, 0.08594), (0.4609, -0.7031, 0.1172), (-0.4609, -0.7031, 0.1172), (0.5469, -0.6719, 0.2109), (-0.5469, -0.6719, 0.2109), (0.5547, -0.6719, 0.2813), (-0.5547, -0.6719, 0.2813), (0.5312, -0.6797, 0.3359), (-0.5312, -0.6797, 0.3359), (0.4141, -0.75, 0.3906), (-0.4141, -0.75, 0.3906), (0.2812, -0.7656, 0.3984), (-0.2812, -0.7656, 0.3984), (0.3359, -0.75, 0.4063), (-0.3359, -0.75, 0.4063), (0.2031, -0.75, 0.1719), (-0.2031, -0.75, 0.1719), (0.1953, -0.75, 0.2266), (-0.1953, -0.75, 0.2266), (0.1094, -0.6094, 0.4609), (-0.1094, -0.6094, 0.4609), (0.1953, -0.6172, 0.6641), (-0.1953, -0.6172, 0.6641), (0.3359, -0.5938, 0.6875), (-0.3359, -0.5938, 0.6875), (0.4844, -0.5547, 0.5547), (-0.4844, -0.5547, 0.5547), (0.6797, -0.4922, 0.4531), (-0.6797, -0.4922, 0.4531), (0.7969, -0.4609, 0.4063), (-0.7969, -0.4609, 0.4063), (0.7734, -0.375, 0.1641), (-0.7734, -0.375, 0.1641), (0.6016, -0.4141, 5.96e-08), (-0.6016, -0.4141, 5.96e-08), (0.4375, -0.4688, -0.09375), (-0.4375, -0.4688, -0.09375), (0.0, -0.2891, 0.8984), (0.0, 0.07812, 0.9844), (0.0, 0.6719, -0.1953), (0.0, -0.1875, -0.4609), (0.0, -0.4609, -0.9766), (0.0, -0.3438, -0.8047), (0.0, -0.3203, -0.5703), (0.0, -0.2812, -0.4844), (0.8516, -0.05469, 0.2344), (-0.8516, -0.05469, 0.2344), (0.8594, 0.04688, 0.3203), (-0.8594, 0.04688, 0.3203), (0.7734, 0.4375, 0.2656), (-0.7734, 0.4375, 0.2656), (0.4609, 0.7031, 0.4375), (-0.4609, 0.7031, 0.4375), (0.7344, -0.07031, -0.04687), (-0.7344, -0.07031, -0.04687), (0.5938, 0.1641, -0.125), (-0.5938, 0.1641, -0.125), (0.6406, 0.4297, -0.007812), (-0.6406, 0.4297, -0.007812), (0.3359, 0.6641, 0.05469), (-0.3359, 0.6641, 0.05469), (0.2344, -0.4062, -0.3516), (-0.2344, -0.4062, -0.3516), (0.1797, -0.2578, -0.4141), (-0.1797, -0.2578, -0.4141), (0.2891, -0.3828, -0.7109), (-0.2891, -0.3828, -0.7109), (0.25, -0.3906, -0.5), (-0.25, -0.3906, -0.5), (0.3281, -0.3984, -0.9141), (-0.3281, -0.3984, -0.9141), (0.1406, -0.3672, -0.7578), (-0.1406, -0.3672, -0.7578), (0.125, -0.3594, -0.5391), (-0.125, -0.3594, -0.5391), (0.1641, -0.4375, -0.9453), (-0.1641, -0.4375, -0.9453), (0.2188, -0.4297, -0.2812), (-0.2188, -0.4297, -0.2812), (0.2109, -0.4688, -0.2266), (-0.2109, -0.4688, -0.2266), (0.2031, -0.5, -0.1719), (-0.2031, -0.5, -0.1719), (0.2109, -0.1641, -0.3906), (-0.2109, -0.1641, -0.3906), (0.2969, 0.2656, -0.3125), (-0.2969, 0.2656, -0.3125), (0.3438, 0.5391, -0.1484), (-0.3438, 0.5391, -0.1484), (0.4531, 0.3828, 0.8672), (-0.4531, 0.3828, 0.8672), (0.4531, 0.07031, 0.9297), (-0.4531, 0.07031, 0.9297), (0.4531, -0.2344, 0.8516), (-0.4531, -0.2344, 0.8516), (0.4609, -0.4297, 0.5234), (-0.4609, -0.4297, 0.5234), (0.7266, -0.3359, 0.4063), (-0.7266, -0.3359, 0.4063), (0.6328, -0.2812, 0.4531), (-0.6328, -0.2812, 0.4531), (0.6406, -0.05469, 0.7031), (-0.6406, -0.05469, 0.7031), (0.7969, -0.125, 0.5625), (-0.7969, -0.125, 0.5625), (0.7969, 0.1172, 0.6172), (-0.7969, 0.1172, 0.6172), (0.6406, 0.1953, 0.75), (-0.6406, 0.1953, 0.75), (0.6406, 0.4453, 0.6797), (-0.6406, 0.4453, 0.6797), (0.7969, 0.3594, 0.5391), (-0.7969, 0.3594, 0.5391), (0.6172, 0.5859, 0.3281), (-0.6172, 0.5859, 0.3281), (0.4844, 0.5469, 0.02344), (-0.4844, 0.5469, 0.02344), (0.8203, 0.2031, 0.3281), (-0.8203, 0.2031, 0.3281), (0.4062, -0.1484, -0.1719), (-0.4062, -0.1484, -0.1719), (0.4297, 0.2109, -0.1953), (-0.4297, 0.2109, -0.1953), (0.8906, 0.2344, 0.4063), (-0.8906, 0.2344, 0.4063), (0.7734, 0.125, -0.1406), (-0.7734, 0.125, -0.1406), (1.039, 0.3281, -0.1016), (-1.039, 0.3281, -0.1016), (1.281, 0.4297, 0.05469), (-1.281, 0.4297, 0.05469), (1.352, 0.4219, 0.3203), (-1.352, 0.4219, 0.3203), (1.234, 0.4219, 0.5078), (-1.234, 0.4219, 0.5078), (1.023, 0.3125, 0.4766), (-1.023, 0.3125, 0.4766), (1.016, 0.2891, 0.4141), (-1.016, 0.2891, 0.4141), (1.188, 0.3906, 0.4375), (-1.188, 0.3906, 0.4375), (1.266, 0.4062, 0.2891), (-1.266, 0.4062, 0.2891), (1.211, 0.4062, 0.07813), (-1.211, 0.4062, 0.07813), (1.031, 0.3047, -0.03906), (-1.031, 0.3047, -0.03906), (0.8281, 0.1328, -0.07031), (-0.8281, 0.1328, -0.07031), (0.9219, 0.2188, 0.3594), (-0.9219, 0.2188, 0.3594), (0.9453, 0.2891, 0.3047), (-0.9453, 0.2891, 0.3047), (0.8828, 0.2109, -0.02344), (-0.8828, 0.2109, -0.02344), (1.039, 0.3672, 5.96e-08), (-1.039, 0.3672, 5.96e-08), (1.188, 0.4453, 0.09375), (-1.188, 0.4453, 0.09375), (1.234, 0.4453, 0.25), (-1.234, 0.4453, 0.25), (1.172, 0.4375, 0.3594), (-1.172, 0.4375, 0.3594), (1.023, 0.3594, 0.3438), (-1.023, 0.3594, 0.3438), (0.8438, 0.2109, 0.2891), (-0.8438, 0.2109, 0.2891), (0.8359, 0.2734, 0.1719), (-0.8359, 0.2734, 0.1719), (0.7578, 0.2734, 0.09375), (-0.7578, 0.2734, 0.09375), (0.8203, 0.2734, 0.08594), (-0.8203, 0.2734, 0.08594), (0.8438, 0.2734, 0.01563), (-0.8438, 0.2734, 0.01563), (0.8125, 0.2734, -0.01562), (-0.8125, 0.2734, -0.01562), (0.7266, 0.07031, 5.96e-08), (-0.7266, 0.07031, 5.96e-08), (0.7188, 0.1719, -0.02344), (-0.7188, 0.1719, -0.02344), (0.7188, 0.1875, 0.03906), (-0.7188, 0.1875, 0.03906), (0.7969, 0.2109, 0.2031), (-0.7969, 0.2109, 0.2031), (0.8906, 0.2656, 0.2422), (-0.8906, 0.2656, 0.2422), (0.8906, 0.3203, 0.2344), (-0.8906, 0.3203, 0.2344), (0.8125, 0.3203, -0.01562), (-0.8125, 0.3203, -0.01562), (0.8516, 0.3203, 0.01563), (-0.8516, 0.3203, 0.01563), (0.8281, 0.3203, 0.07813), (-0.8281, 0.3203, 0.07813), (0.7656, 0.3203, 0.09375), (-0.7656, 0.3203, 0.09375), (0.8438, 0.3203, 0.1719), (-0.8438, 0.3203, 0.1719), (1.039, 0.4141, 0.3281), (-1.039, 0.4141, 0.3281), (1.188, 0.4844, 0.3438), (-1.188, 0.4844, 0.3438), (1.258, 0.4922, 0.2422), (-1.258, 0.4922, 0.2422), (1.211, 0.4844, 0.08594), (-1.211, 0.4844, 0.08594), (1.047, 0.4219, 5.96e-08), (-1.047, 0.4219, 5.96e-08), (0.8828, 0.2656, -0.01562), (-0.8828, 0.2656, -0.01562), (0.9531, 0.3438, 0.2891), (-0.9531, 0.3438, 0.2891), (0.8906, 0.3281, 0.1094), (-0.8906, 0.3281, 0.1094), (0.9375, 0.3359, 0.0625), (-0.9375, 0.3359, 0.0625), (1.0, 0.3672, 0.125), (-1.0, 0.3672, 0.125), (0.9609, 0.3516, 0.1719), (-0.9609, 0.3516, 0.1719), (1.016, 0.375, 0.2344), (-1.016, 0.375, 0.2344), (1.055, 0.3828, 0.1875), (-1.055, 0.3828, 0.1875), (1.109, 0.3906, 0.2109), (-1.109, 0.3906, 0.2109), (1.086, 0.3906, 0.2734), (-1.086, 0.3906, 0.2734), (1.023, 0.4844, 0.4375), (-1.023, 0.4844, 0.4375), (1.25, 0.5469, 0.4688), (-1.25, 0.5469, 0.4688), (1.367, 0.5, 0.2969), (-1.367, 0.5, 0.2969), (1.312, 0.5312, 0.05469), (-1.312, 0.5312, 0.05469), (1.039, 0.4922, -0.08594), (-1.039, 0.4922, -0.08594), (0.7891, 0.3281, -0.125), (-0.7891, 0.3281, -0.125), (0.8594, 0.3828, 0.3828), (-0.8594, 0.3828, 0.3828)], [], [(46, 0, 2, 44), (3, 1, 47, 45), (44, 2, 4, 42), (5, 3, 45, 43), (2, 8, 6, 4), (7, 9, 3, 5), (0, 10, 8, 2), (9, 11, 1, 3), (10, 12, 14, 8), (15, 13, 11, 9), (8, 14, 16, 6), (17, 15, 9, 7), (14, 20, 18, 16), (19, 21, 15, 17), (12, 22, 20, 14), (21, 23, 13, 15), (22, 24, 26, 20), (27, 25, 23, 21), (20, 26, 28, 18), (29, 27, 21, 19), (26, 32, 30, 28), (31, 33, 27, 29), (24, 34, 32, 26), (33, 35, 25, 27), (34, 36, 38, 32), (39, 37, 35, 33), (32, 38, 40, 30), (41, 39, 33, 31), (38, 44, 42, 40), (43, 45, 39, 41), (36, 46, 44, 38), (45, 47, 37, 39), (46, 36, 50, 48), (51, 37, 47, 49), (36, 34, 52, 50), (53, 35, 37, 51), (34, 24, 54, 52), (55, 25, 35, 53), (24, 22, 56, 54), (57, 23, 25, 55), (22, 12, 58, 56), (59, 13, 23, 57), (12, 10, 62, 58), (63, 11, 13, 59), (10, 0, 64, 62), (65, 1, 11, 63), (0, 46, 48, 64), (49, 47, 1, 65), (60, 64, 48), (49, 65, 61), (62, 64, 60), (61, 65, 63), (60, 58, 62), (63, 59, 61), (60, 56, 58), (59, 57, 61), (60, 54, 56), (57, 55, 61), (60, 52, 54), (55, 53, 61), (60, 50, 52), (53, 51, 61), (60, 48, 50), (51, 49, 61), (88, 173, 175, 90), (175, 174, 89, 90), (86, 171, 173, 88), (174, 172, 87, 89), (84, 169, 171, 86), (172, 170, 85, 87), (82, 167, 169, 84), (170, 168, 83, 85), (80, 165, 167, 82), (168, 166, 81, 83), (78, 91, 145, 163), (146, 92, 79, 164), (91, 93, 147, 145), (148, 94, 92, 146), (93, 95, 149, 147), (150, 96, 94, 148), (95, 97, 151, 149), (152, 98, 96, 150), (97, 99, 153, 151), (154, 100, 98, 152), (99, 101, 155, 153), (156, 102, 100, 154), (101, 103, 157, 155), (158, 104, 102, 156), (103, 105, 159, 157), (160, 106, 104, 158), (105, 107, 161, 159), (162, 108, 106, 160), (107, 66, 67, 161), (67, 66, 108, 162), (109, 127, 159, 161), (160, 128, 110, 162), (127, 178, 157, 159), (158, 179, 128, 160), (125, 155, 157, 178), (158, 156, 126, 179), (123, 153, 155, 125), (156, 154, 124, 126), (121, 151, 153, 123), (154, 152, 122, 124), (119, 149, 151, 121), (152, 150, 120, 122), (117, 147, 149, 119), (150, 148, 118, 120), (115, 145, 147, 117), (148, 146, 116, 118), (113, 163, 145, 115), (146, 164, 114, 116), (113, 180, 176, 163), (176, 181, 114, 164), (109, 161, 67, 111), (67, 162, 110, 112), (111, 67, 177, 182), (177, 67, 112, 183), (176, 180, 182, 177), (183, 181, 176, 177), (134, 136, 175, 173), (175, 136, 135, 174), (132, 134, 173, 171), (174, 135, 133, 172), (130, 132, 171, 169), (172, 133, 131, 170), (165, 186, 184, 167), (185, 187, 166, 168), (130, 169, 167, 184), (168, 170, 131, 185), (143, 189, 188, 186), (188, 189, 144, 187), (184, 186, 188, 68), (188, 187, 185, 68), (129, 130, 184, 68), (185, 131, 129, 68), (141, 192, 190, 143), (191, 193, 142, 144), (139, 194, 192, 141), (193, 195, 140, 142), (138, 196, 194, 139), (195, 197, 138, 140), (137, 70, 196, 138), (197, 70, 137, 138), (189, 143, 190, 69), (191, 144, 189, 69), (69, 190, 205, 207), (206, 191, 69, 207), (70, 198, 199, 196), (200, 198, 70, 197), (196, 199, 201, 194), (202, 200, 197, 195), (194, 201, 203, 192), (204, 202, 195, 193), (192, 203, 205, 190), (206, 204, 193, 191), (198, 203, 201, 199), (202, 204, 198, 200), (198, 207, 205, 203), (206, 207, 198, 204), (138, 139, 163, 176), (164, 140, 138, 176), (139, 141, 210, 163), (211, 142, 140, 164), (141, 143, 212, 210), (213, 144, 142, 211), (143, 186, 165, 212), (166, 187, 144, 213), (80, 208, 212, 165), (213, 209, 81, 166), (208, 214, 210, 212), (211, 215, 209, 213), (78, 163, 210, 214), (211, 164, 79, 215), (130, 129, 71, 221), (71, 129, 131, 222), (132, 130, 221, 219), (222, 131, 133, 220), (134, 132, 219, 217), (220, 133, 135, 218), (136, 134, 217, 216), (218, 135, 136, 216), (216, 217, 228, 230), (229, 218, 216, 230), (217, 219, 226, 228), (227, 220, 218, 229), (219, 221, 224, 226), (225, 222, 220, 227), (221, 71, 223, 224), (223, 71, 222, 225), (223, 230, 228, 224), (229, 230, 223, 225), (224, 228, 226), (227, 229, 225), (182, 180, 233, 231), (234, 181, 183, 232), (111, 182, 231, 253), (232, 183, 112, 254), (109, 111, 253, 255), (254, 112, 110, 256), (180, 113, 251, 233), (252, 114, 181, 234), (113, 115, 249, 251), (250, 116, 114, 252), (115, 117, 247, 249), (248, 118, 116, 250), (117, 119, 245, 247), (246, 120, 118, 248), (119, 121, 243, 245), (244, 122, 120, 246), (121, 123, 241, 243), (242, 124, 122, 244), (123, 125, 239, 241), (240, 126, 124, 242), (125, 178, 235, 239), (236, 179, 126, 240), (178, 127, 237, 235), (238, 128, 179, 236), (127, 109, 255, 237), (256, 110, 128, 238), (237, 255, 257, 275), (258, 256, 238, 276), (235, 237, 275, 277), (276, 238, 236, 278), (239, 235, 277, 273), (278, 236, 240, 274), (241, 239, 273, 271), (274, 240, 242, 272), (243, 241, 271, 269), (272, 242, 244, 270), (245, 243, 269, 267), (270, 244, 246, 268), (247, 245, 267, 265), (268, 246, 248, 266), (249, 247, 265, 263), (266, 248, 250, 264), (251, 249, 263, 261), (264, 250, 252, 262), (233, 251, 261, 279), (262, 252, 234, 280), (255, 253, 259, 257), (260, 254, 256, 258), (253, 231, 281, 259), (282, 232, 254, 260), (231, 233, 279, 281), (280, 234, 232, 282), (66, 107, 283, 72), (284, 108, 66, 72), (107, 105, 285, 283), (286, 106, 108, 284), (105, 103, 287, 285), (288, 104, 106, 286), (103, 101, 289, 287), (290, 102, 104, 288), (101, 99, 291, 289), (292, 100, 102, 290), (99, 97, 293, 291), (294, 98, 100, 292), (97, 95, 295, 293), (296, 96, 98, 294), (95, 93, 297, 295), (298, 94, 96, 296), (93, 91, 299, 297), (300, 92, 94, 298), (307, 308, 327, 337), (328, 308, 307, 338), (306, 307, 337, 335), (338, 307, 306, 336), (305, 306, 335, 339), (336, 306, 305, 340), (88, 90, 305, 339), (305, 90, 89, 340), (86, 88, 339, 333), (340, 89, 87, 334), (84, 86, 333, 329), (334, 87, 85, 330), (82, 84, 329, 331), (330, 85, 83, 332), (329, 335, 337, 331), (338, 336, 330, 332), (329, 333, 339, 335), (340, 334, 330, 336), (325, 331, 337, 327), (338, 332, 326, 328), (80, 82, 331, 325), (332, 83, 81, 326), (208, 341, 343, 214), (344, 342, 209, 215), (80, 325, 341, 208), (342, 326, 81, 209), (78, 214, 343, 345), (344, 215, 79, 346), (78, 345, 299, 91), (300, 346, 79, 92), (76, 323, 351, 303), (352, 324, 76, 303), (303, 351, 349, 77), (350, 352, 303, 77), (77, 349, 347, 304), (348, 350, 77, 304), (304, 347, 327, 308), (328, 348, 304, 308), (325, 327, 347, 341), (348, 328, 326, 342), (295, 297, 317, 309), (318, 298, 296, 310), (75, 315, 323, 76), (324, 316, 75, 76), (301, 357, 355, 302), (356, 358, 301, 302), (302, 355, 353, 74), (354, 356, 302, 74), (74, 353, 315, 75), (316, 354, 74, 75), (291, 293, 361, 363), (362, 294, 292, 364), (363, 361, 367, 365), (368, 362, 364, 366), (365, 367, 369, 371), (370, 368, 366, 372), (371, 369, 375, 373), (376, 370, 372, 374), (313, 377, 373, 375), (374, 378, 314, 376), (315, 353, 373, 377), (374, 354, 316, 378), (353, 355, 371, 373), (372, 356, 354, 374), (355, 357, 365, 371), (366, 358, 356, 372), (357, 359, 363, 365), (364, 360, 358, 366), (289, 291, 363, 359), (364, 292, 290, 360), (73, 359, 357, 301), (358, 360, 73, 301), (283, 285, 287, 289), (288, 286, 284, 290), (283, 289, 359, 73), (360, 290, 284, 73), (72, 283, 73), (73, 284, 72), (293, 295, 309, 361), (310, 296, 294, 362), (309, 311, 367, 361), (368, 312, 310, 362), (311, 381, 369, 367), (370, 382, 312, 368), (313, 375, 369, 381), (370, 376, 314, 382), (347, 349, 385, 383), (386, 350, 348, 384), (317, 383, 385, 319), (386, 384, 318, 320), (297, 299, 383, 317), (384, 300, 298, 318), (299, 343, 341, 383), (342, 344, 300, 384), (341, 347, 383), (384, 348, 342), (299, 345, 343), (344, 346, 300), (313, 321, 379, 377), (380, 322, 314, 378), (315, 377, 379, 323), (380, 378, 316, 324), (319, 385, 379, 321), (380, 386, 320, 322), (349, 351, 379, 385), (380, 352, 350, 386), (323, 379, 351), (352, 380, 324), (399, 387, 413, 401), (414, 388, 400, 402), (399, 401, 403, 397), (404, 402, 400, 398), (397, 403, 405, 395), (406, 404, 398, 396), (395, 405, 407, 393), (408, 406, 396, 394), (393, 407, 409, 391), (410, 408, 394, 392), (391, 409, 411, 389), (412, 410, 392, 390), (409, 419, 417, 411), (418, 420, 410, 412), (407, 421, 419, 409), (420, 422, 408, 410), (405, 423, 421, 407), (422, 424, 406, 408), (403, 425, 423, 405), (424, 426, 404, 406), (401, 427, 425, 403), (426, 428, 402, 404), (401, 413, 415, 427), (416, 414, 402, 428), (317, 319, 443, 441), (444, 320, 318, 442), (319, 389, 411, 443), (412, 390, 320, 444), (309, 317, 441, 311), (442, 318, 310, 312), (381, 429, 413, 387), (414, 430, 382, 388), (411, 417, 439, 443), (440, 418, 412, 444), (437, 445, 443, 439), (444, 446, 438, 440), (433, 445, 437, 435), (438, 446, 434, 436), (431, 447, 445, 433), (446, 448, 432, 434), (429, 447, 431, 449), (432, 448, 430, 450), (413, 429, 449, 415), (450, 430, 414, 416), (311, 447, 429, 381), (430, 448, 312, 382), (311, 441, 445, 447), (446, 442, 312, 448), (441, 443, 445), (446, 444, 442), (415, 449, 451, 475), (452, 450, 416, 476), (449, 431, 461, 451), (462, 432, 450, 452), (431, 433, 459, 461), (460, 434, 432, 462), (433, 435, 457, 459), (458, 436, 434, 460), (435, 437, 455, 457), (456, 438, 436, 458), (437, 439, 453, 455), (454, 440, 438, 456), (439, 417, 473, 453), (474, 418, 440, 454), (427, 415, 475, 463), (476, 416, 428, 464), (425, 427, 463, 465), (464, 428, 426, 466), (423, 425, 465, 467), (466, 426, 424, 468), (421, 423, 467, 469), (468, 424, 422, 470), (419, 421, 469, 471), (470, 422, 420, 472), (417, 419, 471, 473), (472, 420, 418, 474), (457, 455, 479, 477), (480, 456, 458, 478), (477, 479, 481, 483), (482, 480, 478, 484), (483, 481, 487, 485), (488, 482, 484, 486), (485, 487, 489, 491), (490, 488, 486, 492), (463, 475, 485, 491), (486, 476, 464, 492), (451, 483, 485, 475), (486, 484, 452, 476), (451, 461, 477, 483), (478, 462, 452, 484), (457, 477, 461, 459), (462, 478, 458, 460), (453, 473, 479, 455), (480, 474, 454, 456), (471, 481, 479, 473), (480, 482, 472, 474), (469, 487, 481, 471), (482, 488, 470, 472), (467, 489, 487, 469), (488, 490, 468, 470), (465, 491, 489, 467), (490, 492, 466, 468), (463, 491, 465), (466, 492, 464), (391, 389, 503, 501), (504, 390, 392, 502), (393, 391, 501, 499), (502, 392, 394, 500), (395, 393, 499, 497), (500, 394, 396, 498), (397, 395, 497, 495), (498, 396, 398, 496), (399, 397, 495, 493), (496, 398, 400, 494), (387, 399, 493, 505), (494, 400, 388, 506), (493, 501, 503, 505), (504, 502, 494, 506), (493, 495, 499, 501), (500, 496, 494, 502), (495, 497, 499), (500, 498, 496), (313, 381, 387, 505), (388, 382, 314, 506), (313, 505, 503, 321), (504, 506, 314, 322), (319, 321, 503, 389), (504, 322, 320, 390)])
me_suzanne_001.use_remesh_preserve_volume = False
me_suzanne_001.use_remesh_preserve_attributes = False
me_suzanne_001.use_mirror_vertex_groups = False
me_suzanne_001.update()

# ---- objects
ob_camera_007 = bpy.data.objects.new('Camera.007', cam_camera_007)
ob_camera_006 = bpy.data.objects.new('Camera.006', cam_camera_006)
ob_camera_005 = bpy.data.objects.new('Camera.005', cam_camera_003)
ob_camera_003 = bpy.data.objects.new('Camera.003', cam_camera_004)
ob_camera = bpy.data.objects.new('Camera', cam_camera)
ob_camera_004 = bpy.data.objects.new('Camera.004', cam_camera_005)
ob_camera_001 = bpy.data.objects.new('Camera.001', cam_camera_001)
ob_group_001 = bpy.data.objects.new('Group.001', None)
ob_test = bpy.data.objects.new('_test', None)
ob_camera_002 = bpy.data.objects.new('Camera.002', cam_camera_002)
ob_keyinput = bpy.data.objects.new('KeyInput', None)
ob_sun = bpy.data.objects.new('Sun', light_lamp)
ob_dynamite = bpy.data.objects.new('dynamite', me_cube_004)
ob_tree_eat = bpy.data.objects.new('_Tree.eat', None)
ob_whirlpool = bpy.data.objects.new('whirlpool', me_cube_003)
ob_statue = bpy.data.objects.new('statue', me_cube_002)
ob_waypoints = bpy.data.objects.new('_WAYPOINTS', me_plane)
ob_fish_001 = bpy.data.objects.new('fish.001', None)
ob_bever_001 = bpy.data.objects.new('bever.001', None)
ob_bulldozer = bpy.data.objects.new('bulldozer', me_cube_001)
ob_squirrel_001 = bpy.data.objects.new('squirrel.001', None)
ob_east_river_bank = bpy.data.objects.new('east river bank', me_plane_004)
ob_river = bpy.data.objects.new('river', me_plane_003)
ob_west_river_bank = bpy.data.objects.new('west river bank', me_plane_002)
ob_tree = bpy.data.objects.new('Tree', me_cone)
ob_fish = bpy.data.objects.new('fish', me_cube)
ob_beaver = bpy.data.objects.new('beaver', me_suzanne_002)
ob_squirrel = bpy.data.objects.new('squirrel', me_suzanne_001)

# ---- transforms, parenting, visibility, modifiers, constraints
ob_camera_007.location = (2.773, -80.8, 3.657)
ob_camera_007.rotation_euler = (1.77, 0.002522, -0.9651)
ob_camera_007.scale = (1.0, 1.0, 1.0)
ob_camera_007.lineart.crease_threshold = 0.0
ob_camera_006.location = (22.58, -71.37, 11.62)
ob_camera_006.rotation_euler = (1.313, -0.09926, 2.133)
ob_camera_006.scale = (1.0, 1.0, 1.0)
ob_camera_006.lineart.crease_threshold = 0.0
ob_camera_005.location = (-2.646, -79.83, 9.536)
ob_camera_005.rotation_euler = (1.035, 0.002493, -1.422)
ob_camera_005.scale = (1.0, 1.0, 1.0)
ob_camera_005.lineart.crease_threshold = 0.0
ob_camera_003.location = (-7.025, -101.4, 9.447)
ob_camera_003.rotation_euler = (1.445, 0.002495, -0.3619)
ob_camera_003.scale = (1.0, 1.0, 1.0)
ob_camera_003.lineart.crease_threshold = 0.0
ob_camera.location = (-16.75, -107.4, 10.94)
ob_camera.rotation_euler = (1.255, -1.769e-06, -1.016)
ob_camera.lineart.crease_threshold = 0.0
ob_camera_004.location = (21.2, -84.59, 8.955)
ob_camera_004.rotation_euler = (1.559, 0.0002362, 0.4765)
ob_camera_004.scale = (1.0, 1.0, 1.0)
ob_camera_004.lineart.crease_threshold = 0.0
ob_camera_001.location = (40.12, 6.158, 44.27)
ob_camera_001.rotation_euler = (1.184, -0.1371, 2.852)
ob_camera_001.scale = (1.0, 1.0, 1.0)
ob_camera_001.lineart.crease_threshold = 0.0
ob_group_001.location = (-1.561, -78.33, 4.633)
ob_group_001.empty_image_offset = (0.0, 0.0)
ob_group_001.show_instancer_for_render = False
ob_group_001.instance_type = 'COLLECTION'
ob_group_001.lineart.crease_threshold = 0.0
ob_test.location = (0.0, 0.0, 0.0)
ob_test.empty_image_offset = (0.0, 0.0)
ob_test.lineart.crease_threshold = 0.0
ob_camera_002.location = (21.63, -62.58, 13.43)
ob_camera_002.rotation_euler = (1.235, -0.07623, 2.384)
ob_camera_002.scale = (1.0, 1.0, 1.0)
ob_camera_002.lineart.crease_threshold = 0.0
ob_keyinput.location = (-10.65, -3.284, 0.09417)
ob_keyinput.empty_image_offset = (0.0, 0.0)
ob_keyinput.show_instancer_for_render = False
ob_keyinput.instance_type = 'COLLECTION'
ob_keyinput.lineart.crease_threshold = 0.0
ob_sun.location = (40.12, 6.156, 44.27)
ob_sun.rotation_euler = (0.6503, 0.05522, 1.866)
ob_sun.lock_rotations_4d = False
ob_sun.empty_display_type = 'ARROWS'
ob_sun.color = (0.0, 0.0, 0.0, 0.0)
ob_sun.lineart.crease_threshold = 0.0
ob_dynamite.location = (-2.851, -77.66, 5.56)
ob_dynamite.show_name = True
ob_dynamite.lineart.crease_threshold = 0.0
ob_tree_eat.location = (2.524, -77.66, 1.425)
ob_tree_eat.empty_image_offset = (0.0, 0.0)
ob_tree_eat.lineart.crease_threshold = 0.0
ob_whirlpool.location = (-2.181, -53.63, 1.18)
ob_whirlpool.lineart.crease_threshold = 0.0
ob_statue.location = (-16.27, -107.3, 8.267)
ob_statue.show_name = True
ob_statue.lineart.crease_threshold = 0.0
ob_waypoints.location = (0.0, 0.0, 0.0)
ob_waypoints.lineart.crease_threshold = 0.0
ob_fish_001.location = (3.262, -80.44, 0.5546)
ob_fish_001.rotation_euler = (0.0, -0.0, -1.206)
ob_fish_001.empty_image_offset = (0.0, 0.0)
ob_fish_001.show_instancer_for_render = False
ob_fish_001.instance_type = 'COLLECTION'
ob_fish_001.lineart.crease_threshold = 0.0
ob_bever_001.location = (-1.432, -79.96, 4.425)
ob_bever_001.rotation_euler = (0.0, -0.0, -1.529)
ob_bever_001.empty_image_offset = (0.0, 0.0)
ob_bever_001.show_instancer_for_render = False
ob_bever_001.instance_type = 'COLLECTION'
ob_bever_001.lineart.crease_threshold = 0.0
ob_bulldozer.location = (22.23, -70.09, 8.798)
ob_bulldozer.show_name = True
ob_bulldozer.lineart.crease_threshold = 0.0
ob_squirrel_001.location = (-5.994, -99.97, 6.961)
ob_squirrel_001.rotation_euler = (0.0, -0.0, -1.406)
ob_squirrel_001.empty_image_offset = (0.0, 0.0)
ob_squirrel_001.show_instancer_for_render = False
ob_squirrel_001.instance_type = 'COLLECTION'
ob_squirrel_001.lineart.crease_threshold = 0.0
ob_east_river_bank.location = (0.6147, 54.15, 1.177)
ob_east_river_bank.lineart.crease_threshold = 0.0
ob_river.location = (0.6147, 54.15, 1.177)
ob_river.lineart.crease_threshold = 0.0
ob_west_river_bank.location = (0.6147, 54.15, 1.177)
ob_west_river_bank.lineart.crease_threshold = 0.0
ob_tree.location = (0.0, 0.0, 1.0)
ob_tree.lineart.crease_threshold = 0.0
ob_fish.location = (0.9186, 0.0, 1.268)
ob_fish.show_name = True
ob_fish.lineart.crease_threshold = 0.0
ob_beaver.location = (0.0, -0.1572, 1.421)
ob_beaver.lineart.crease_threshold = 0.0
ob_squirrel.location = (0.0, 0.0, 0.9385)
ob_squirrel.lineart.crease_threshold = 0.0
ob_group_001.instance_collection = col_group
ob_keyinput.instance_collection = col_keyinput
ob_fish_001.instance_collection = col_fish
ob_bever_001.instance_collection = col_bever
ob_squirrel_001.instance_collection = col_squirrel

# ---- collection membership
col_collection_1_001.objects.link(ob_camera_007)
col_collection_1_001.objects.link(ob_camera_006)
col_collection_1_001.objects.link(ob_camera_005)
col_collection_1_001.objects.link(ob_camera_003)
col_collection_1_001.objects.link(ob_camera)
col_collection_1_001.objects.link(ob_camera_004)
col_collection_1_001.objects.link(ob_camera_001)
col_collection_1_001.objects.link(ob_group_001)
col_collection_1_001.objects.link(ob_test)
col_collection_1_001.objects.link(ob_camera_002)
col_collection_1_001.objects.link(ob_keyinput)
col_collection_1_001.objects.link(ob_sun)
col_collection_2_001.objects.link(ob_dynamite)
col_collection_2_001.objects.link(ob_tree_eat)
col_collection_2_001.objects.link(ob_whirlpool)
col_collection_2_001.objects.link(ob_statue)
col_collection_2_001.objects.link(ob_waypoints)
col_collection_2_001.objects.link(ob_fish_001)
col_collection_2_001.objects.link(ob_bever_001)
col_collection_2_001.objects.link(ob_bulldozer)
col_collection_2_001.objects.link(ob_squirrel_001)
col_collection_2_001.objects.link(ob_east_river_bank)
col_collection_2_001.objects.link(ob_river)
col_collection_2_001.objects.link(ob_west_river_bank)
col_group.objects.link(ob_tree)
col_fish.objects.link(ob_fish)
col_bever.objects.link(ob_beaver)
col_squirrel.objects.link(ob_squirrel)

# ---- scene / render settings (as saved in the file)
scene.camera = ob_camera
scene.frame_start = 1; scene.frame_end = 250; scene.frame_set(1)
scene.render.engine = 'BLENDER_EEVEE_NEXT'
scene.render.resolution_percentage = 50
scene.render.dither_intensity = 0.0
scene.cycles.use_denoising = False
scene.cycles.samples = 10
scene.cycles.sampling_pattern = 'TABULATED_SOBOL'
scene.cycles.light_sampling_threshold = 0.0
scene.cycles.use_adaptive_sampling = False
scene.cycles.use_light_tree = False
scene.cycles.blur_glossy = 0.0
scene.cycles.volume_bounces = 1
scene.cycles.pixel_filter_type = 'GAUSSIAN'
scene.cycles.sample_clamp_indirect = 0.0
scene.view_settings.view_transform = 'Standard'
bpy.context.view_layer.update()
